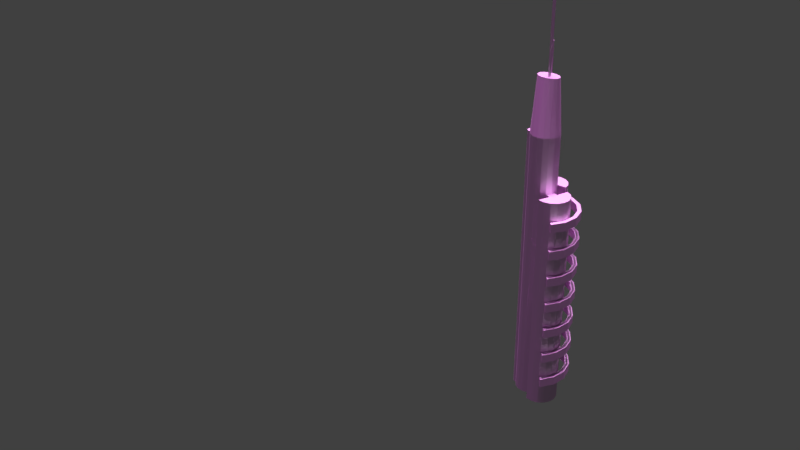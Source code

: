 # Source: towerA.blend  (saved by Blender 2.77.0; exported with 4.5.12 LTS)
import bpy
from mathutils import Matrix  # noqa: F401  (used for matrix-valued properties, if any)

bpy.ops.wm.read_factory_settings(use_empty=True)
scene = bpy.context.scene
scene.name = 'Scene'

# ---- collections
col_collection_1 = bpy.data.collections.new('Collection 1'); scene.collection.children.link(col_collection_1)
col_collection_2 = bpy.data.collections.new('Collection 2'); scene.collection.children.link(col_collection_2)
col_collection_2.hide_render = True
col_collection_2.hide_viewport = True

# ---- images (referenced by path relative to the original .blend; pixels are not part of the script)
import os
ASSET_DIR = os.environ.get("B2B_ASSET_DIR", "")  # directory of the original .blend (textures are referenced by path, not embedded)
HERE = os.path.dirname(os.path.abspath(__file__))  # packed textures are extracted next to this script under _unpacked/

def load_image(name, relpath, width, height, colorspace="sRGB"):
    """Load a texture the original file referenced (path relative to the .blend, or extracted next to this script)."""
    p = next((c for c in (os.path.join(HERE, relpath), os.path.join(ASSET_DIR, relpath)) if relpath and os.path.exists(c)), "")
    if p:
        img = bpy.data.images.load(p, check_existing=True)
        img.name = name
    else:  # same state as the original file: an image datablock whose file is absent (Cycles renders it pink)
        img = bpy.data.images.new(name, width, height)
        img.source = "FILE"
        img.filepath = "//" + (relpath or name)
    img.colorspace_settings.name = colorspace
    return img
img_metalic_surface___vertical_normals_jpg = load_image('metalic surface - vertical normals.jpg', 'metalic surface - vertical normals.jpg', 1024, 1024, 'sRGB')
img_material_diffuse_color = load_image('Material Diffuse Color', 'TowerAdiffuse.png', 1024, 1024, 'sRGB')
img_material_001_diffuse_color = load_image('Material.001 Diffuse Color', '', 1024, 1024, 'sRGB')

# ---- materials (node trees are filled in below, after node groups)
mat_material = bpy.data.materials.new('Material')
mat_material.alpha_threshold = 0.0
mat_material.roughness = 0.5
mat_material_001 = bpy.data.materials.new('Material.001')
mat_material_001.alpha_threshold = 0.0
mat_material_001.roughness = 0.5

# ---- material node trees
mat_material.use_nodes = True; mat_material.node_tree.nodes.clear()
_N = mat_material.node_tree.nodes; _L = mat_material.node_tree.links
n0 = _N.new('ShaderNodeOutputMaterial'); n0.name = 'Material Output'; n0.location = (670, 440)
n1 = _N.new('ShaderNodeBsdfDiffuse'); n1.name = 'Diffuse BSDF'; n1.location = (40, 540)
n1.inputs[1].default_value = 0.55
n2 = _N.new('ShaderNodeTexImage'); n2.name = 'Image Texture.001'; n2.location = (-500, 360)
n2.width = 140
n2.image = img_metalic_surface___vertical_normals_jpg
n3 = _N.new('ShaderNodeTexImage'); n3.name = 'Image Texture.002'; n3.location = (140, 860)
n3.width = 140
n3.image = img_metalic_surface___vertical_normals_jpg
n4 = _N.new('ShaderNodeTexImage'); n4.name = 'Image Texture'; n4.location = (-280, 740)
n4.width = 140
n4.image = img_material_diffuse_color
n5 = _N.new('ShaderNodeBsdfAnisotropic'); n5.name = 'Glossy BSDF'; n5.location = (40, 360)
n5.distribution = 'GGX'
n5.inputs[1].default_value = 0.4916
n6 = _N.new('ShaderNodeBump'); n6.name = 'Bump'; n6.location = (-280, 380)
n6.inputs[0].default_value = 0.1
n6.inputs[1].default_value = 0.005
n6.inputs[2].default_value = 1.0
n7 = _N.new('ShaderNodeMixShader'); n7.name = 'Mix Shader'; n7.location = (420, 480)
_L.new(n7.outputs[0], n0.inputs[0])
_L.new(n4.outputs[0], n1.inputs[0])
_L.new(n6.outputs[0], n1.inputs[2])
_L.new(n3.outputs[0], n7.inputs[0])
_L.new(n6.outputs[0], n5.inputs[4])
_L.new(n1.outputs[0], n7.inputs[2])
_L.new(n2.outputs[0], n6.inputs[3])
_L.new(n5.outputs[0], n7.inputs[1])
n0.is_active_output = True
mat_material_001.use_nodes = True; mat_material_001.node_tree.nodes.clear()
_N = mat_material_001.node_tree.nodes; _L = mat_material_001.node_tree.links
n0 = _N.new('ShaderNodeOutputMaterial'); n0.name = 'Material Output'; n0.location = (300, 300)
n1 = _N.new('ShaderNodeBsdfDiffuse'); n1.name = 'Diffuse BSDF'; n1.location = (10, 300)
n2 = _N.new('ShaderNodeTexImage'); n2.name = 'Image Texture'; n2.location = (0, 0)
n2.width = 140
n2.image = img_material_001_diffuse_color
_L.new(n1.outputs[0], n0.inputs[0])
n0.is_active_output = True

# ---- world
world_world = bpy.data.worlds.new('World'); scene.world = world_world
world_world.color = (0.05088, 0.05088, 0.05088)
world_world.use_sun_shadow = False
world_world.sun_shadow_jitter_overblur = 0.0
world_world.cycles.sampling_method = 'MANUAL'

# ---- lights
light_sun_001 = bpy.data.lights.new('Sun.001', 'SUN')
light_sun_001.transmission_factor = 0.0
light_sun_001.angle = 0.1993
light_sun_001.shadow_buffer_clip_start = 0.5
light_sun_001.shadow_soft_size = 0.1
light_sun_001.shadow_cascade_max_distance = 1000.0
light_sun = bpy.data.lights.new('Sun', 'SUN')
light_sun.transmission_factor = 0.0
light_sun.angle = 0.1993
light_sun.energy = 1.0
light_sun.shadow_buffer_clip_start = 0.5
light_sun.shadow_soft_size = 0.1
light_sun.shadow_cascade_max_distance = 1000.0

# ---- meshes
me_cube_002 = bpy.data.meshes.new('Cube.002')
me_cube_002.from_pydata([(-0.4646, 0.5666, 0.38), (-0.4646, 0.5666, 19.88), (-0.08564, 0.6594, 19.88), (-0.08564, 0.6594, 15.92), (-0.3759, 0.5883, 15.92), (-0.3759, 0.5883, 0.38), (-0.7793, 0.3359, 0.38), (-0.7793, 0.3359, 19.88), (-0.3944, 0.1132, 23.76), (-0.4533, 0.4935, 20.51), (-0.4163, 0.5148, 20.4), (-0.3297, 0.4648, 20.99), (-0.3297, 0.3648, 21.82), (-0.4163, 0.3148, 22.05), (-0.4266, 0.3207, 21.98), (0.2241, 0.6117, 0.38), (0.2241, 0.6117, 15.92), (0.3, 0.6, 19.88), (0.3, 0.6, 0.38), (0.2241, 1.037, 15.92), (-0.3759, 1.037, 15.92), (-0.3759, 0.865, 15.92), (-0.3759, 0.865, 0.38), (-0.9817, 0.002328, 0.38), (-0.9817, 0.002328, 19.88), (-0.6461, -0.004893, 23.76), (-0.5029, 0.4461, 20.7), (-0.5029, 0.4648, 20.53), (-0.4956, 0.469, 20.54), (-0.5029, 0.3648, 21.35), (-0.09121, 0.1607, 23.76), (0.2241, 0.865, 0.38), (0.2241, 0.865, 15.92), (0.6336, 0.3976, 19.88), (0.6336, 0.3976, 0.38), (-0.6269, 1.428, 15.92), (-1.306, 0.865, 15.92), (-1.306, 0.865, 0.38), (-1.038, -0.108, 0.38), (-1.038, -0.108, 19.88), (-0.8081, -0.1757, 23.76), (0.2818, -0.8148, 23.76), (0.1381, -0.6852, 23.76), (0.05149, -0.6352, 23.76), (0.05149, -0.5352, 23.76), (0.1381, -0.4852, 23.76), (0.2247, -0.5352, 23.76), (0.2173, 0.1303, 23.76), (-0.8556, -0.3731, 23.76), (-0.7814, -0.5672, 23.76), (-0.5968, -0.7283, 23.76), (-0.3299, -0.8319, 23.76), (-0.02142, -0.8623, 23.76), (1.034, 0.865, 0.38), (1.034, 0.865, 15.92), (0.8643, 0.08293, 19.88), (0.8643, 0.08293, 0.38), (-0.1356, 2.035, 15.92), (-0.6269, 1.328, 15.92), (-0.7135, 1.278, 15.92), (-1.217, 1.313, 15.92), (-1.217, 1.313, 0.38), (-1.151, -0.1359, 0.38), (-1.151, -0.1359, 19.88), (0.0016, -1.339, 19.88), (0.6954, -0.5259, 23.76), (0.7429, -0.3285, 23.76), (0.6687, -0.1344, 23.76), (0.4842, 0.02669, 23.76), (0.2247, -0.6352, 23.76), (0.5335, -0.6967, 23.76), (0.1381, -0.6852, 29.2), (0.05149, -0.6352, 29.2), (0.05149, -0.5352, 29.2), (0.1381, -0.4852, 29.2), (0.2247, -0.5352, 29.2), (-1.011, -0.7075, 19.88), (-0.9483, -0.7623, 19.88), (-0.7176, -1.077, 19.88), (-0.384, -1.279, 19.88), (0.9453, 1.313, 0.38), (0.9453, 1.313, 15.92), (0.957, -0.2961, 19.88), (0.957, -0.2961, 0.38), (0.6917, 1.692, 15.92), (-0.5834, 1.946, 15.92), (-0.6269, 1.428, 17.54), (-0.6269, 1.328, 17.54), (-0.6331, 1.324, 15.92), (-0.963, 1.692, 15.92), (-0.963, 1.692, 0.38), (-1.246, -0.2051, 0.38), (-1.246, -0.2051, 19.88), (0.3806, -1.246, 19.88), (0.6953, -1.015, 19.88), (0.8977, -0.6817, 19.88), (0.2247, -0.6352, 29.2), (0.6917, 1.692, 0.38), (0.8977, -0.6817, 15.92), (0.9442, -0.3794, 15.92), (0.9442, -0.3794, 0.38), (0.3121, 1.946, 15.92), (-0.5834, 1.946, 0.38), (-0.1356, 2.035, 0.38), (-0.7135, 1.478, 15.92), (-0.7135, 1.478, 17.54), (-0.8001, 1.428, 17.54), (-0.8001, 1.328, 17.54), (-0.7135, 1.278, 17.54), (-0.8001, 1.328, 15.92), (-1.306, -0.3051, 0.38), (-1.306, -0.3051, 19.88), (0.0016, -1.339, 0.38), (-0.384, -1.279, 0.38), (0.3806, -1.246, 0.38), (-1.296, -0.5345, 19.88), (-1.011, -0.7075, 0.38), (-0.9483, -0.7623, 0.38), (-0.7176, -1.077, 0.38), (0.3121, 1.946, 0.38), (0.739, -0.9432, 0.38), (0.739, -0.9432, 15.92), (0.6953, -1.015, 0.38), (1.216, -0.4785, 15.92), (1.011, -1.042, 15.92), (1.216, -0.4785, 0.38), (-0.8001, 1.428, 15.92), (-0.7512, 1.456, 15.92), (-1.324, -0.4208, 0.38), (-1.324, -0.4208, 19.88), (-1.127, -0.6897, 19.88), (-1.127, -0.6897, 0.38), (1.011, -1.042, 0.38), (0.7136, -1.86, 0.38), (0.7136, -1.86, 15.92), (1.514, 0.3391, 15.92), (1.514, 0.3391, 0.38), (-1.296, -0.5345, 0.38), (-1.227, -0.6289, 19.88), (-1.227, -0.6289, 0.38), (1.165, -1.929, 0.38), (1.165, -1.929, 15.92), (1.608, -1.821, 15.92), (1.976, -1.551, 15.92), (2.213, -1.161, 15.92), (2.283, -0.7093, 15.92), (2.174, -0.2659, 15.92), (1.904, 0.1022, 15.92), (1.904, 0.1022, 0.38), (1.608, -1.821, 0.38), (1.976, -1.551, 0.38), (2.213, -1.161, 0.38), (2.283, -0.7093, 0.38), (2.174, -0.2659, 0.38), (0.8762, 2.183, 14.0), (0.8762, 2.183, 14.63), (1.772, 1.64, 14.63), (1.772, 1.64, 14.0), (2.391, 0.795, 14.0), (2.64, -0.2226, 14.0), (2.481, -1.258, 14.0), (1.937, -2.154, 14.0), (1.739, -1.972, 14.0), (2.229, -1.166, 14.0), (2.372, -0.2343, 14.0), (2.148, 0.6815, 14.0), (1.59, 1.442, 14.0), (0.7844, 1.931, 14.0), (-0.1474, 2.074, 14.0), (-1.063, 1.85, 14.0), (-1.177, 2.094, 14.0), (-0.1591, 2.343, 14.0), (-0.1591, 2.343, 14.63), (-1.177, 2.094, 14.63), (-1.063, 1.85, 14.63), (-0.1474, 2.074, 14.63), (0.7844, 1.931, 14.63), (1.59, 1.442, 14.63), (2.148, 0.6815, 14.63), (2.372, -0.2343, 14.63), (2.229, -1.166, 14.63), (1.739, -1.972, 14.63), (1.937, -2.154, 14.63), (2.481, -1.258, 14.63), (2.64, -0.2226, 14.63), (2.391, 0.795, 14.63), (0.8762, 2.183, 12.0), (0.8762, 2.183, 12.63), (1.772, 1.64, 12.63), (1.772, 1.64, 12.0), (2.391, 0.795, 12.0), (2.64, -0.2226, 12.0), (2.481, -1.258, 12.0), (1.937, -2.154, 12.0), (1.739, -1.972, 12.0), (2.229, -1.166, 12.0), (2.372, -0.2343, 12.0), (2.148, 0.6815, 12.0), (1.59, 1.442, 12.0), (0.7844, 1.931, 12.0), (-0.1474, 2.074, 12.0), (-1.063, 1.85, 12.0), (-1.177, 2.094, 12.0), (-0.1591, 2.343, 12.0), (-0.1591, 2.343, 12.63), (-1.177, 2.094, 12.63), (-1.063, 1.85, 12.63), (-0.1474, 2.074, 12.63), (0.7844, 1.931, 12.63), (1.59, 1.442, 12.63), (2.148, 0.6815, 12.63), (2.372, -0.2343, 12.63), (2.229, -1.166, 12.63), (1.739, -1.972, 12.63), (1.937, -2.154, 12.63), (2.481, -1.258, 12.63), (2.64, -0.2226, 12.63), (2.391, 0.795, 12.63), (0.8762, 2.183, 10.0), (0.8762, 2.183, 10.63), (1.772, 1.64, 10.63), (1.772, 1.64, 10.0), (2.391, 0.795, 10.0), (2.64, -0.2226, 10.0), (2.481, -1.258, 10.0), (1.937, -2.154, 10.0), (1.739, -1.972, 10.0), (2.229, -1.166, 10.0), (2.372, -0.2343, 10.0), (2.148, 0.6815, 10.0), (1.59, 1.442, 10.0), (0.7844, 1.931, 10.0), (-0.1474, 2.074, 10.0), (-1.063, 1.85, 10.0), (-1.177, 2.094, 10.0), (-0.1591, 2.343, 10.0), (-0.1591, 2.343, 10.63), (-1.177, 2.094, 10.63), (-1.063, 1.85, 10.63), (-0.1474, 2.074, 10.63), (0.7844, 1.931, 10.63), (1.59, 1.442, 10.63), (2.148, 0.6815, 10.63), (2.372, -0.2343, 10.63), (2.229, -1.166, 10.63), (1.739, -1.972, 10.63), (1.937, -2.154, 10.63), (2.481, -1.258, 10.63), (2.64, -0.2226, 10.63), (2.391, 0.795, 10.63), (0.8762, 2.183, 8.0), (0.8762, 2.183, 8.634), (1.772, 1.64, 8.634), (1.772, 1.64, 8.0), (2.391, 0.795, 8.0), (2.64, -0.2226, 8.0), (2.481, -1.258, 8.0), (1.937, -2.154, 8.0), (1.739, -1.972, 8.0), (2.229, -1.166, 8.0), (2.372, -0.2343, 8.0), (2.148, 0.6815, 8.0), (1.59, 1.442, 8.0), (0.7844, 1.931, 8.0), (-0.1474, 2.074, 8.0), (-1.063, 1.85, 8.0), (-1.177, 2.094, 8.0), (-0.1591, 2.343, 8.0), (-0.1591, 2.343, 8.634), (-1.177, 2.094, 8.634), (-1.063, 1.85, 8.634), (-0.1474, 2.074, 8.634), (0.7844, 1.931, 8.634), (1.59, 1.442, 8.634), (2.148, 0.6815, 8.634), (2.372, -0.2343, 8.634), (2.229, -1.166, 8.634), (1.739, -1.972, 8.634), (1.937, -2.154, 8.634), (2.481, -1.258, 8.634), (2.64, -0.2226, 8.634), (2.391, 0.795, 8.634), (0.8762, 2.183, 6.0), (0.8762, 2.183, 6.634), (1.772, 1.64, 6.634), (1.772, 1.64, 6.0), (2.391, 0.795, 6.0), (2.64, -0.2226, 6.0), (2.481, -1.258, 6.0), (1.937, -2.154, 6.0), (1.739, -1.972, 6.0), (2.229, -1.166, 6.0), (2.372, -0.2343, 6.0), (2.148, 0.6815, 6.0), (1.59, 1.442, 6.0), (0.7844, 1.931, 6.0), (-0.1474, 2.074, 6.0), (-1.063, 1.85, 6.0), (-1.177, 2.094, 6.0), (-0.1591, 2.343, 6.0), (-0.1591, 2.343, 6.634), (-1.177, 2.094, 6.634), (-1.063, 1.85, 6.634), (-0.1474, 2.074, 6.634), (0.7844, 1.931, 6.634), (1.59, 1.442, 6.634), (2.148, 0.6815, 6.634), (2.372, -0.2343, 6.634), (2.229, -1.166, 6.634), (1.739, -1.972, 6.634), (1.937, -2.154, 6.634), (2.481, -1.258, 6.634), (2.64, -0.2226, 6.634), (2.391, 0.795, 6.634), (0.8762, 2.183, 4.0), (0.8762, 2.183, 4.634), (1.772, 1.64, 4.634), (1.772, 1.64, 4.0), (2.391, 0.795, 4.0), (2.64, -0.2226, 4.0), (2.481, -1.258, 4.0), (1.937, -2.154, 4.0), (1.739, -1.972, 4.0), (2.229, -1.166, 4.0), (2.372, -0.2343, 4.0), (2.148, 0.6815, 4.0), (1.59, 1.442, 4.0), (0.7844, 1.931, 4.0), (-0.1474, 2.074, 4.0), (-1.063, 1.85, 4.0), (-1.177, 2.094, 4.0), (-0.1591, 2.343, 4.0), (-0.1591, 2.343, 4.634), (-1.177, 2.094, 4.634), (-1.063, 1.85, 4.634), (-0.1474, 2.074, 4.634), (0.7844, 1.931, 4.634), (1.59, 1.442, 4.634), (2.148, 0.6815, 4.634), (2.372, -0.2343, 4.634), (2.229, -1.166, 4.634), (1.739, -1.972, 4.634), (1.937, -2.154, 4.634), (2.481, -1.258, 4.634), (2.64, -0.2226, 4.634), (2.391, 0.795, 4.634), (0.8762, 2.183, 2.0), (0.8762, 2.183, 2.634), (1.772, 1.64, 2.634), (1.772, 1.64, 2.0), (2.391, 0.795, 2.0), (2.64, -0.2226, 2.0), (2.481, -1.258, 2.0), (1.937, -2.154, 2.0), (1.739, -1.972, 2.0), (2.229, -1.166, 2.0), (2.372, -0.2343, 2.0), (2.148, 0.6815, 2.0), (1.59, 1.442, 2.0), (0.7844, 1.931, 2.0), (-0.1474, 2.074, 2.0), (-1.063, 1.85, 2.0), (-1.177, 2.094, 2.0), (-0.1591, 2.343, 2.0), (-0.1591, 2.343, 2.634), (-1.177, 2.094, 2.634), (-1.063, 1.85, 2.634), (-0.1474, 2.074, 2.634), (0.7844, 1.931, 2.634), (1.59, 1.442, 2.634), (2.148, 0.6815, 2.634), (2.372, -0.2343, 2.634), (2.229, -1.166, 2.634), (1.739, -1.972, 2.634), (1.937, -2.154, 2.634), (2.481, -1.258, 2.634), (2.64, -0.2226, 2.634), (2.391, 0.795, 2.634), (-0.4163, 0.5148, 25.79), (-0.3297, 0.4648, 25.79), (-0.5029, 0.4648, 25.79), (-0.5029, 0.3648, 25.79), (-0.4163, 0.3148, 25.79), (-0.3297, 0.3648, 25.79)], [], [(0, 1, 2, 3, 4, 5), (6, 7, 1, 0), (14, 8, 30, 2, 1, 9, 10, 11, 12, 13), (15, 16, 3, 2, 17, 18), (16, 19, 20, 4, 3), (5, 4, 21, 22), (23, 24, 7, 6), (25, 26, 27, 28, 1, 7), (25, 8, 14, 29, 26), (9, 1, 28), (31, 32, 16, 15), (18, 17, 33, 34), (20, 19, 32, 54, 81, 84, 101, 57, 85, 89, 127, 104, 35, 58, 88), (22, 21, 36, 37), (23, 38, 39, 24), (24, 40, 25, 7), (41, 42, 43, 44, 45, 46, 47, 30, 8, 25, 40, 48, 49, 50, 51, 52), (53, 54, 32, 31), (47, 17, 2, 30), (17, 47, 68, 33), (34, 33, 55, 56), (88, 59, 109, 126, 127, 89, 60, 36, 21, 20), (37, 36, 60, 61), (62, 63, 39, 38), (24, 39, 48, 40), (52, 64, 93, 41), (65, 66, 67, 68, 47, 46, 69, 42, 41, 70), (42, 71, 72, 43), (43, 72, 73, 44), (44, 73, 74, 45), (45, 74, 75, 46), (48, 76, 77, 49), (49, 77, 78, 50), (50, 78, 79, 51), (51, 79, 64, 52), (80, 81, 54, 53), (33, 68, 67, 55), (56, 55, 82, 83), (35, 86, 87, 58), (61, 60, 89, 90), (91, 92, 63, 62), (63, 92, 111, 129, 115, 138, 130, 76, 39), (70, 94, 95, 65), (65, 95, 82, 66), (46, 75, 96, 69), (69, 96, 71, 42), (41, 93, 94, 70), (75, 74, 73, 72, 71, 96), (76, 48, 39), (97, 84, 81, 80), (55, 67, 66, 82), (83, 82, 95, 98, 99, 100), (102, 85, 57, 103), (104, 105, 86, 35), (86, 105, 106, 107, 108, 87), (87, 108, 59, 88, 58), (90, 89, 85, 102), (110, 111, 92, 91), (112, 64, 79, 113), (114, 93, 64, 112), (116, 117, 77, 76), (118, 78, 77, 117), (113, 79, 78, 118), (119, 101, 84, 97), (120, 121, 98, 95, 94, 122), (123, 99, 98, 121, 124), (100, 99, 123, 125), (103, 57, 101, 119), (126, 106, 105, 104, 127), (109, 107, 106, 126), (59, 108, 107, 109), (128, 129, 111, 110), (122, 94, 93, 114), (116, 76, 130, 131), (132, 124, 121, 120), (133, 134, 135, 136, 125, 123, 124, 132), (137, 115, 129, 128), (131, 130, 138, 139), (140, 141, 134, 133), (134, 141, 142, 143, 144, 145, 146, 147, 135), (136, 135, 147, 148), (139, 138, 115, 137), (149, 142, 141, 140), (150, 143, 142, 149), (151, 144, 143, 150), (152, 145, 144, 151), (153, 146, 145, 152), (148, 147, 146, 153), (10, 378, 379, 11), (27, 380, 378, 10, 9, 28), (379, 378, 380, 381, 382, 383), (11, 379, 383, 12), (29, 381, 380, 27, 26), (13, 382, 381, 29, 14), (12, 383, 382, 13), (154, 155, 156, 157), (157, 158, 159, 160, 161, 162, 163, 164, 165, 166, 167, 168, 169, 170, 171, 154), (171, 172, 155, 154), (155, 172, 173, 174, 175, 176, 177, 178, 179, 180, 181, 182, 183, 184, 185, 156), (157, 156, 185, 158), (158, 185, 184, 159), (159, 184, 183, 160), (160, 183, 182, 161), (161, 182, 181, 162), (163, 162, 181, 180), (164, 163, 180, 179), (165, 164, 179, 178), (166, 165, 178, 177), (167, 166, 177, 176), (168, 167, 176, 175), (169, 168, 175, 174), (173, 170, 169, 174), (170, 173, 172, 171), (186, 187, 188, 189), (189, 190, 191, 192, 193, 194, 195, 196, 197, 198, 199, 200, 201, 202, 203, 186), (203, 204, 187, 186), (187, 204, 205, 206, 207, 208, 209, 210, 211, 212, 213, 214, 215, 216, 217, 188), (189, 188, 217, 190), (190, 217, 216, 191), (191, 216, 215, 192), (192, 215, 214, 193), (193, 214, 213, 194), (195, 194, 213, 212), (196, 195, 212, 211), (197, 196, 211, 210), (198, 197, 210, 209), (199, 198, 209, 208), (200, 199, 208, 207), (201, 200, 207, 206), (205, 202, 201, 206), (202, 205, 204, 203), (218, 219, 220, 221), (221, 222, 223, 224, 225, 226, 227, 228, 229, 230, 231, 232, 233, 234, 235, 218), (235, 236, 219, 218), (219, 236, 237, 238, 239, 240, 241, 242, 243, 244, 245, 246, 247, 248, 249, 220), (221, 220, 249, 222), (222, 249, 248, 223), (223, 248, 247, 224), (224, 247, 246, 225), (225, 246, 245, 226), (227, 226, 245, 244), (228, 227, 244, 243), (229, 228, 243, 242), (230, 229, 242, 241), (231, 230, 241, 240), (232, 231, 240, 239), (233, 232, 239, 238), (237, 234, 233, 238), (234, 237, 236, 235), (250, 251, 252, 253), (253, 254, 255, 256, 257, 258, 259, 260, 261, 262, 263, 264, 265, 266, 267, 250), (267, 268, 251, 250), (251, 268, 269, 270, 271, 272, 273, 274, 275, 276, 277, 278, 279, 280, 281, 252), (253, 252, 281, 254), (254, 281, 280, 255), (255, 280, 279, 256), (256, 279, 278, 257), (257, 278, 277, 258), (259, 258, 277, 276), (260, 259, 276, 275), (261, 260, 275, 274), (262, 261, 274, 273), (263, 262, 273, 272), (264, 263, 272, 271), (265, 264, 271, 270), (269, 266, 265, 270), (266, 269, 268, 267), (282, 283, 284, 285), (285, 286, 287, 288, 289, 290, 291, 292, 293, 294, 295, 296, 297, 298, 299, 282), (299, 300, 283, 282), (283, 300, 301, 302, 303, 304, 305, 306, 307, 308, 309, 310, 311, 312, 313, 284), (285, 284, 313, 286), (286, 313, 312, 287), (287, 312, 311, 288), (288, 311, 310, 289), (289, 310, 309, 290), (291, 290, 309, 308), (292, 291, 308, 307), (293, 292, 307, 306), (294, 293, 306, 305), (295, 294, 305, 304), (296, 295, 304, 303), (297, 296, 303, 302), (301, 298, 297, 302), (298, 301, 300, 299), (314, 315, 316, 317), (317, 318, 319, 320, 321, 322, 323, 324, 325, 326, 327, 328, 329, 330, 331, 314), (331, 332, 315, 314), (315, 332, 333, 334, 335, 336, 337, 338, 339, 340, 341, 342, 343, 344, 345, 316), (317, 316, 345, 318), (318, 345, 344, 319), (319, 344, 343, 320), (320, 343, 342, 321), (321, 342, 341, 322), (323, 322, 341, 340), (324, 323, 340, 339), (325, 324, 339, 338), (326, 325, 338, 337), (327, 326, 337, 336), (328, 327, 336, 335), (329, 328, 335, 334), (333, 330, 329, 334), (330, 333, 332, 331), (346, 347, 348, 349), (349, 350, 351, 352, 353, 354, 355, 356, 357, 358, 359, 360, 361, 362, 363, 346), (363, 364, 347, 346), (347, 364, 365, 366, 367, 368, 369, 370, 371, 372, 373, 374, 375, 376, 377, 348), (349, 348, 377, 350), (350, 377, 376, 351), (351, 376, 375, 352), (352, 375, 374, 353), (353, 374, 373, 354), (355, 354, 373, 372), (356, 355, 372, 371), (357, 356, 371, 370), (358, 357, 370, 369), (359, 358, 369, 368), (360, 359, 368, 367), (361, 360, 367, 366), (365, 362, 361, 366), (362, 365, 364, 363)])
_uv = me_cube_002.uv_layers.new(name='UVMap')
_uv.uv.foreach_set('vector', [0.2697, 0.0001595, 0.2673, 0.7675, 0.253, 0.7674, 0.2535, 0.6115, 0.2645, 0.6116, 0.2663, 0.0001342, 0.1243, 0.9998, 0.1388, 0.2326, 0.1515, 0.2328, 0.1371, 1.0, 0.2637, 0.8503, 0.2606, 0.9203, 0.2489, 0.9202, 0.253, 0.7674, 0.2673, 0.7675, 0.2663, 0.7921, 0.265, 0.7881, 0.2611, 0.8112, 0.2602, 0.8437, 0.2632, 0.8531, 0.2427, 1.014e-05, 0.2409, 0.6115, 0.2535, 0.6115, 0.253, 0.7674, 0.2373, 0.7673, 0.2396, 0.0, 0.3834, 0.6714, 0.3662, 0.672, 0.3653, 0.6484, 0.3834, 0.6478, 0.381, 0.6593, 0.9856, 2.138e-05, 0.9856, 0.6115, 0.9749, 0.6115, 0.9749, 0.0, 0.109, 0.9996, 0.1235, 0.2324, 0.1388, 0.2326, 0.1243, 0.9998, 0.1302, 0.07972, 0.147, 0.2005, 0.1476, 0.2071, 0.1479, 0.2067, 0.1515, 0.2328, 0.1388, 0.2326, 0.2697, 0.9204, 0.2606, 0.9203, 0.2637, 0.8503, 0.2671, 0.8253, 0.2678, 0.7997, 0.2663, 0.7921, 0.2673, 0.7675, 0.2677, 0.7936, 0.9957, 7.096e-06, 0.9957, 0.6115, 0.9856, 0.6115, 0.9856, 0.0, 0.2396, 0.0, 0.2373, 0.7673, 0.2225, 0.7673, 0.2248, 1.276e-05, 0.3653, 0.6484, 0.3662, 0.672, 0.3732, 0.6718, 0.3745, 0.7036, 0.3562, 0.7008, 0.3405, 0.6914, 0.3297, 0.6769, 0.3254, 0.6594, 0.3283, 0.6417, 0.3379, 0.6264, 0.3478, 0.6343, 0.347, 0.6358, 0.3491, 0.6392, 0.3532, 0.639, 0.3533, 0.6388, 0.4936, 0.6115, 0.4936, 0.0, 0.5304, 6.511e-05, 0.5304, 0.6116, 0.109, 0.9996, 0.1041, 0.9995, 0.1185, 0.2323, 0.1235, 0.2324, 0.1235, 0.2324, 0.1216, 0.07959, 0.1302, 0.07972, 0.1388, 0.2326, 0.3285, 0.8674, 0.3331, 0.8736, 0.3348, 0.8771, 0.3388, 0.8775, 0.3412, 0.8743, 0.3395, 0.8708, 0.3662, 0.8736, 0.3662, 0.8858, 0.3631, 0.8975, 0.3574, 0.9069, 0.3499, 0.9126, 0.3417, 0.9137, 0.3342, 0.91, 0.3285, 0.9022, 0.3254, 0.8913, 0.3254, 0.8791, 0.5656, 0.6115, 0.5656, 0.0, 0.5977, 5.685e-05, 0.5977, 0.6115, 0.2365, 0.9202, 0.2373, 0.7673, 0.253, 0.7674, 0.2489, 0.9202, 0.2373, 0.7673, 0.2365, 0.9202, 0.2251, 0.9202, 0.2225, 0.7673, 0.2248, 1.276e-05, 0.2225, 0.7673, 0.2109, 0.7674, 0.2132, 8.786e-05, 0.3533, 0.6388, 0.3551, 0.6355, 0.3529, 0.6322, 0.3489, 0.6324, 0.3478, 0.6343, 0.3379, 0.6264, 0.3528, 0.6158, 0.3708, 0.6116, 0.3722, 0.6482, 0.3653, 0.6484, 0.4431, 0.6116, 0.4431, 9.149e-05, 0.4614, 0.0001045, 0.4614, 0.6116, 0.9957, 0.7673, 0.9957, 0.0, 1.0, 2.012e-05, 1.0, 0.7673, 0.1235, 0.2324, 0.1185, 0.2323, 0.1135, 0.07944, 0.1216, 0.07959, 0.192, 0.9202, 0.1966, 0.7673, 0.2109, 0.7674, 0.2036, 0.9202, 0.3417, 0.8524, 0.3499, 0.8513, 0.3574, 0.8549, 0.3631, 0.8628, 0.3662, 0.8736, 0.3395, 0.8708, 0.3355, 0.8704, 0.3331, 0.8736, 0.3285, 0.8674, 0.3342, 0.858, 0.6016, 0.6116, 0.6016, 0.8257, 0.5977, 0.8257, 0.5977, 0.6116, 0.6495, 0.9179, 0.6495, 0.7038, 0.6534, 0.7038, 0.6534, 0.9179, 0.09421, 0.6116, 0.09421, 0.8257, 0.09116, 0.8256, 0.09116, 0.6115, 0.09116, 0.6115, 0.09116, 0.8256, 0.08734, 0.8256, 0.08734, 0.6115, 0.1135, 0.07944, 0.0958, 0.2318, 0.09446, 0.2319, 0.1069, 0.07929, 0.1596, 0.9202, 0.1545, 0.7674, 0.1661, 0.7674, 0.1681, 0.9202, 0.1681, 0.9202, 0.1661, 0.7674, 0.1808, 0.7673, 0.1795, 0.9202, 0.1795, 0.9202, 0.1808, 0.7673, 0.1966, 0.7673, 0.192, 0.9202, 0.6152, 3.223e-05, 0.6152, 0.6115, 0.5977, 0.6115, 0.5977, 0.0, 0.2225, 0.7673, 0.2251, 0.9202, 0.2165, 0.9202, 0.2109, 0.7674, 0.3254, 3.112e-05, 0.3254, 0.7674, 0.3107, 0.7673, 0.3107, 0.0, 0.3874, 0.6116, 0.3874, 0.6754, 0.3834, 0.6754, 0.3834, 0.6116, 0.4614, 0.6116, 0.4614, 0.0001045, 0.4791, 7.235e-05, 0.4791, 0.6116, 0.9258, 6.986e-06, 0.9258, 0.7673, 0.922, 0.7674, 0.922, 2.452e-05, 0.3981, 0.6981, 0.3941, 0.6955, 0.3915, 0.6917, 0.3906, 0.6872, 0.3915, 0.6827, 0.3941, 0.6789, 0.3981, 0.6763, 0.4027, 0.6754, 0.4027, 0.699, 0.2925, 0.9201, 0.2805, 0.7674, 0.2949, 0.7673, 0.3001, 0.9201, 0.3001, 0.9201, 0.2949, 0.7673, 0.3107, 0.7673, 0.3083, 0.9201, 0.6495, 0.7038, 0.6495, 0.9179, 0.6455, 0.9179, 0.6455, 0.7038, 0.6046, 0.6116, 0.6046, 0.8257, 0.6016, 0.8257, 0.6016, 0.6116, 0.5043, 0.6116, 0.5043, 0.7645, 0.4936, 0.7649, 0.4952, 0.6119, 0.3869, 0.6754, 0.3904, 0.6774, 0.3904, 0.6813, 0.3869, 0.6833, 0.3834, 0.6813, 0.3834, 0.6774, 0.0958, 0.2318, 0.1135, 0.07944, 0.1185, 0.2323, 0.6292, 9.895e-05, 0.6292, 0.6116, 0.6152, 0.6115, 0.6152, 3.223e-05, 0.3254, 0.7674, 0.3157, 0.9201, 0.3083, 0.9201, 0.3107, 0.7673, 0.3107, 0.0, 0.3107, 0.7673, 0.2949, 0.7673, 0.2949, 0.6115, 0.3073, 0.6115, 0.3073, 4.984e-07, 0.3906, 0.6115, 0.3906, 2.139e-06, 0.4076, 7.292e-05, 0.4076, 0.6116, 0.3944, 0.6116, 0.3944, 0.6754, 0.3906, 0.6754, 0.3906, 0.6116, 0.3904, 0.6932, 0.3904, 0.6971, 0.3869, 0.6991, 0.3834, 0.6971, 0.3834, 0.6932, 0.3869, 0.6912, 0.4043, 0.6754, 0.4013, 0.6754, 0.4013, 0.6116, 0.4041, 0.6116, 0.4043, 0.6116, 0.4791, 0.6116, 0.4791, 7.235e-05, 0.4936, 0.0, 0.4936, 0.6115, 0.9304, 0.0, 0.9304, 0.7673, 0.9258, 0.7673, 0.9258, 6.986e-06, 0.1966, 5.738e-06, 0.1966, 0.7673, 0.1808, 0.7673, 0.1808, 0.0, 0.2109, 6.562e-05, 0.2109, 0.7674, 0.1966, 0.7673, 0.1966, 5.738e-06, 0.1515, 0.0001613, 0.1545, 0.000146, 0.1545, 0.7674, 0.1515, 0.7675, 0.1661, 4.926e-05, 0.1661, 0.7674, 0.1545, 0.7674, 0.1545, 0.000146, 0.1808, 0.0, 0.1808, 0.7673, 0.1661, 0.7674, 0.1661, 4.926e-05, 0.4261, 0.6116, 0.4261, 7.217e-05, 0.4431, 0.0, 0.4431, 0.6115, 0.2836, 3.008e-05, 0.2836, 0.6115, 0.2949, 0.6115, 0.2949, 0.7673, 0.2805, 0.7674, 0.2805, 3.773e-05, 0.09421, 0.8493, 0.0825, 0.8493, 0.08491, 0.8375, 0.0825, 0.8257, 0.09421, 0.8257, 0.9749, 0.0, 0.9749, 0.6115, 0.9633, 0.6115, 0.9633, 1.85e-05, 0.4076, 0.6116, 0.4076, 7.292e-05, 0.4261, 7.217e-05, 0.4261, 0.6116, 0.3974, 0.6116, 0.3974, 0.6754, 0.3944, 0.6754, 0.3944, 0.6116, 0.3957, 0.6116, 0.6572, 0.7038, 0.6572, 0.7676, 0.6534, 0.7676, 0.6534, 0.7038, 0.4013, 0.6116, 0.4013, 0.6754, 0.3974, 0.6754, 0.3974, 0.6116, 0.9351, 4.623e-06, 0.9351, 0.7673, 0.9304, 0.7673, 0.9304, 0.0, 0.2805, 3.773e-05, 0.2805, 0.7674, 0.2697, 0.7674, 0.2697, 0.0001008, 0.9518, 1.723e-06, 0.9518, 0.7674, 0.9471, 0.7673, 0.9471, 0.0, 0.9633, 0.0, 0.9633, 0.6115, 0.9518, 0.6115, 0.9518, 1.647e-05, 5.779e-08, 0.6115, 0.0, 2.402e-05, 0.09446, 0.0, 0.09446, 0.6115, 0.05934, 0.6115, 0.05934, 8.932e-06, 0.03512, 1.516e-05, 0.03512, 0.6115, 0.9391, 2.016e-05, 0.9391, 0.7673, 0.9351, 0.7673, 0.9351, 4.623e-06, 0.9471, 0.0, 0.9471, 0.7673, 0.9426, 0.7673, 0.9426, 1.478e-05, 0.5472, 0.6116, 0.5472, 7.003e-05, 0.5656, 7.667e-05, 0.5656, 0.6116, 0.66, 0.7038, 0.6419, 0.7002, 0.6266, 0.6903, 0.6163, 0.6753, 0.6127, 0.6577, 0.6163, 0.6401, 0.6266, 0.6252, 0.6419, 0.6152, 0.66, 0.6117, 0.66, 0.0, 0.66, 0.6115, 0.6427, 0.6115, 0.6427, 6.459e-05, 0.9426, 1.478e-05, 0.9426, 0.7673, 0.9391, 0.7674, 0.9391, 4.381e-05, 0.5304, 0.6115, 0.5304, 0.0, 0.5472, 7.003e-05, 0.5472, 0.6116, 0.3779, 0.6116, 0.3779, 7.389e-05, 0.3906, 0.0, 0.3906, 0.6115, 0.361, 0.6116, 0.361, 0.0001152, 0.3779, 7.389e-05, 0.3779, 0.6116, 0.3426, 0.6116, 0.3426, 0.000118, 0.361, 0.0001152, 0.361, 0.6116, 0.3254, 0.6116, 0.3254, 8.155e-05, 0.3426, 0.000118, 0.3426, 0.6116, 0.6427, 6.459e-05, 0.6427, 0.6115, 0.6292, 0.6117, 0.6292, 0.0001913, 0.6084, 0.6116, 0.6084, 0.8236, 0.6046, 0.8237, 0.6046, 0.6347, 0.6115, 0.6167, 0.6115, 0.8237, 0.6084, 0.8236, 0.6084, 0.6116, 0.6097, 0.6156, 0.6112, 0.6171, 0.3904, 0.6853, 0.3904, 0.6892, 0.3869, 0.6912, 0.3834, 0.6892, 0.3834, 0.6853, 0.3869, 0.6833, 0.5083, 0.6116, 0.5083, 0.8005, 0.5043, 0.8005, 0.5043, 0.644, 0.1444, 0.1749, 0.1477, 0.0, 0.1515, 7.656e-05, 0.1476, 0.2071, 0.147, 0.2005, 0.6417, 0.8509, 0.6417, 0.7038, 0.6455, 0.7038, 0.6455, 0.8787, 0.6422, 0.8537, 0.6387, 0.8603, 0.6387, 0.7038, 0.6417, 0.7038, 0.6417, 0.8509, 0.3772, 0.7823, 0.4028, 0.7823, 0.4029, 0.821, 0.3773, 0.8209, 0.7473, 0.3315, 0.7473, 0.2902, 0.7635, 0.2522, 0.7935, 0.223, 0.8326, 0.2072, 0.8347, 0.2176, 0.7995, 0.2318, 0.7726, 0.258, 0.758, 0.2923, 0.758, 0.3294, 0.7726, 0.3637, 0.7995, 0.3899, 0.8347, 0.4041, 0.8326, 0.4145, 0.7935, 0.3987, 0.7635, 0.3696, 0.3773, 0.7411, 0.4029, 0.7411, 0.4028, 0.7823, 0.3772, 0.7823, 0.7635, 0.2522, 0.7935, 0.223, 0.8326, 0.2072, 0.8347, 0.2176, 0.7995, 0.2318, 0.7726, 0.258, 0.758, 0.2923, 0.758, 0.3294, 0.7726, 0.3637, 0.7995, 0.3899, 0.8347, 0.4041, 0.8326, 0.4145, 0.7935, 0.3987, 0.7635, 0.3696, 0.7473, 0.3315, 0.7473, 0.2902, 0.3773, 0.8209, 0.4029, 0.821, 0.4032, 0.8513, 0.3776, 0.8512, 0.4577, 0.8188, 0.4833, 0.8188, 0.4832, 0.8573, 0.4576, 0.8573, 0.4576, 0.8573, 0.4832, 0.8573, 0.4832, 0.8985, 0.4576, 0.8985, 0.4576, 0.8985, 0.4832, 0.8985, 0.4833, 0.9362, 0.4577, 0.9362, 0.5967, 0.8188, 0.5967, 0.8438, 0.5875, 0.8438, 0.5875, 0.8189, 0.7113, 0.8973, 0.7114, 0.9333, 0.6858, 0.9334, 0.6857, 0.8973, 0.7113, 0.8606, 0.7113, 0.8973, 0.6857, 0.8973, 0.6857, 0.8606, 0.7114, 0.829, 0.7113, 0.8606, 0.6857, 0.8606, 0.6858, 0.829, 0.9639, 0.8749, 0.9641, 0.9022, 0.9385, 0.9022, 0.9383, 0.8749, 0.9639, 0.8401, 0.9639, 0.8749, 0.9383, 0.8749, 0.9383, 0.8401, 0.9639, 0.8031, 0.9639, 0.8401, 0.9383, 0.8401, 0.9383, 0.803, 0.9641, 0.7694, 0.9639, 0.8031, 0.9383, 0.803, 0.9385, 0.7693, 0.3822, 0.8762, 0.3822, 0.8513, 0.3902, 0.8513, 0.3902, 0.8762, 0.3776, 0.7036, 0.4032, 0.7037, 0.4029, 0.7411, 0.3773, 0.7411, 0.6127, 0.7824, 0.6383, 0.7824, 0.6384, 0.8211, 0.6128, 0.8211, 0.75, 0.3315, 0.75, 0.2903, 0.7662, 0.2522, 0.7961, 0.2231, 0.8352, 0.2073, 0.8373, 0.2176, 0.8021, 0.2318, 0.7752, 0.2581, 0.7606, 0.2924, 0.7606, 0.3295, 0.7752, 0.3637, 0.8021, 0.39, 0.8373, 0.4042, 0.8352, 0.4145, 0.7961, 0.3987, 0.7662, 0.3696, 0.6128, 0.7412, 0.6384, 0.7412, 0.6383, 0.7824, 0.6127, 0.7824, 0.7635, 0.2522, 0.7935, 0.223, 0.8326, 0.2072, 0.8347, 0.2176, 0.7995, 0.2318, 0.7726, 0.258, 0.758, 0.2923, 0.758, 0.3294, 0.7726, 0.3637, 0.7995, 0.3899, 0.8347, 0.4041, 0.8326, 0.4145, 0.7935, 0.3987, 0.7635, 0.3696, 0.7473, 0.3315, 0.7473, 0.2902, 0.6128, 0.8211, 0.6384, 0.8211, 0.6387, 0.8514, 0.6131, 0.8513, 0.5362, 0.8188, 0.5618, 0.8188, 0.5617, 0.8573, 0.5361, 0.8573, 0.5361, 0.8573, 0.5617, 0.8573, 0.5617, 0.8985, 0.5361, 0.8985, 0.5361, 0.8985, 0.5617, 0.8985, 0.5618, 0.9362, 0.5362, 0.9362, 0.8327, 0.829, 0.8327, 0.8539, 0.8234, 0.8539, 0.8234, 0.829, 0.7884, 0.8973, 0.7885, 0.9333, 0.7629, 0.9334, 0.7628, 0.8973, 0.7884, 0.8606, 0.7884, 0.8973, 0.7628, 0.8973, 0.7628, 0.8606, 0.7885, 0.829, 0.7884, 0.8606, 0.7628, 0.8606, 0.7629, 0.829, 0.02567, 0.9244, 0.02587, 0.9516, 0.000269, 0.9516, 6.993e-05, 0.9243, 0.0256, 0.8895, 0.02567, 0.9244, 6.993e-05, 0.9243, 0.0, 0.8895, 0.02567, 0.8525, 0.0256, 0.8895, 0.0, 0.8895, 6.993e-05, 0.8524, 0.02587, 0.8188, 0.02567, 0.8525, 6.993e-05, 0.8524, 0.000269, 0.8188, 0.5977, 0.8756, 0.5977, 0.8507, 0.6057, 0.8508, 0.6057, 0.8757, 0.6131, 0.7038, 0.6387, 0.7038, 0.6384, 0.7412, 0.6128, 0.7412, 0.8865, 0.7003, 0.9121, 0.7004, 0.9122, 0.7391, 0.8866, 0.739, 0.7473, 0.3315, 0.7473, 0.2902, 0.7635, 0.2522, 0.7935, 0.223, 0.8326, 0.2072, 0.8347, 0.2176, 0.7995, 0.2318, 0.7726, 0.258, 0.758, 0.2923, 0.758, 0.3294, 0.7726, 0.3637, 0.7995, 0.3899, 0.8347, 0.4041, 0.8326, 0.4145, 0.7935, 0.3987, 0.7635, 0.3696, 0.8866, 0.6591, 0.9122, 0.6592, 0.9121, 0.7004, 0.8865, 0.7003, 0.7662, 0.2522, 0.7961, 0.2231, 0.8352, 0.2073, 0.8373, 0.2176, 0.8021, 0.2318, 0.7752, 0.2581, 0.7606, 0.2924, 0.7606, 0.3295, 0.7752, 0.3637, 0.8021, 0.39, 0.8373, 0.4042, 0.8352, 0.4145, 0.7961, 0.3987, 0.7662, 0.3696, 0.75, 0.3315, 0.75, 0.2903, 0.8866, 0.739, 0.9122, 0.7391, 0.9125, 0.7693, 0.8869, 0.7693, 0.5619, 0.8188, 0.5875, 0.8188, 0.5874, 0.8573, 0.5618, 0.8573, 0.5618, 0.8573, 0.5874, 0.8573, 0.5874, 0.8985, 0.5618, 0.8985, 0.5618, 0.8985, 0.5874, 0.8985, 0.5875, 0.9362, 0.5619, 0.9362, 0.5028, 0.7899, 0.5028, 0.8148, 0.4936, 0.8149, 0.4936, 0.79, 0.8141, 0.8973, 0.8142, 0.9333, 0.7886, 0.9334, 0.7885, 0.8973, 0.8141, 0.8606, 0.8141, 0.8973, 0.7885, 0.8973, 0.7885, 0.8606, 0.8142, 0.829, 0.8141, 0.8606, 0.7885, 0.8606, 0.7886, 0.829, 0.05153, 0.9244, 0.05173, 0.9516, 0.02613, 0.9516, 0.02594, 0.9243, 0.05146, 0.8895, 0.05153, 0.9244, 0.02594, 0.9243, 0.02587, 0.8895, 0.05153, 0.8525, 0.05146, 0.8895, 0.02587, 0.8895, 0.02594, 0.8524, 0.05173, 0.8188, 0.05153, 0.8525, 0.02594, 0.8524, 0.02613, 0.8188, 0.3662, 0.8762, 0.3662, 0.8513, 0.3742, 0.8513, 0.3742, 0.8762, 0.8869, 0.6217, 0.9125, 0.6218, 0.9122, 0.6592, 0.8866, 0.6591, 0.8347, 0.7003, 0.8603, 0.7004, 0.8604, 0.7391, 0.8348, 0.739, 0.7473, 0.3315, 0.7473, 0.2902, 0.7635, 0.2522, 0.7935, 0.223, 0.8326, 0.2072, 0.8347, 0.2176, 0.7995, 0.2318, 0.7726, 0.258, 0.758, 0.2923, 0.758, 0.3294, 0.7726, 0.3637, 0.7995, 0.3899, 0.8347, 0.4041, 0.8326, 0.4145, 0.7935, 0.3987, 0.7635, 0.3696, 0.8348, 0.6591, 0.8604, 0.6592, 0.8603, 0.7004, 0.8347, 0.7003, 0.7635, 0.2522, 0.7935, 0.223, 0.8326, 0.2072, 0.8347, 0.2176, 0.7995, 0.2318, 0.7725, 0.258, 0.758, 0.2923, 0.758, 0.3294, 0.7725, 0.3637, 0.7995, 0.3899, 0.8347, 0.4041, 0.8326, 0.4145, 0.7935, 0.3987, 0.7635, 0.3696, 0.7473, 0.3315, 0.7473, 0.2902, 0.8348, 0.739, 0.8604, 0.7391, 0.8606, 0.7693, 0.835, 0.7693, 0.05182, 0.8188, 0.07742, 0.8188, 0.07733, 0.8573, 0.05173, 0.8573, 0.05173, 0.8573, 0.07733, 0.8573, 0.07733, 0.8985, 0.05173, 0.8985, 0.05173, 0.8985, 0.07733, 0.8985, 0.07742, 0.9361, 0.05182, 0.9361, 0.5028, 0.7649, 0.5028, 0.7898, 0.4936, 0.7899, 0.4936, 0.765, 0.5089, 0.8872, 0.509, 0.9232, 0.4834, 0.9232, 0.4833, 0.8872, 0.5089, 0.8505, 0.5089, 0.8872, 0.4833, 0.8872, 0.4833, 0.8505, 0.509, 0.8188, 0.5089, 0.8505, 0.4833, 0.8505, 0.4834, 0.8189, 0.8603, 0.8749, 0.8605, 0.9022, 0.8349, 0.9022, 0.8348, 0.8749, 0.8603, 0.8401, 0.8603, 0.8749, 0.8348, 0.8749, 0.8347, 0.8401, 0.8603, 0.8031, 0.8603, 0.8401, 0.8347, 0.8401, 0.8348, 0.803, 0.8605, 0.7694, 0.8603, 0.8031, 0.8348, 0.803, 0.8349, 0.7693, 0.0825, 0.8742, 0.0825, 0.8493, 0.09048, 0.8493, 0.09048, 0.8742, 0.835, 0.6217, 0.8606, 0.6218, 0.8604, 0.6592, 0.8348, 0.6591, 0.8606, 0.7003, 0.8862, 0.7004, 0.8863, 0.7391, 0.8607, 0.739, 0.7473, 0.3315, 0.7473, 0.2902, 0.7635, 0.2522, 0.7935, 0.223, 0.8326, 0.2072, 0.8347, 0.2176, 0.7995, 0.2318, 0.7725, 0.258, 0.758, 0.2923, 0.758, 0.3294, 0.7725, 0.3637, 0.7995, 0.3899, 0.8347, 0.4041, 0.8326, 0.4145, 0.7935, 0.3987, 0.7635, 0.3696, 0.8607, 0.6591, 0.8863, 0.6592, 0.8862, 0.7004, 0.8606, 0.7003, 0.7635, 0.2522, 0.7935, 0.223, 0.8326, 0.2072, 0.8347, 0.2176, 0.7995, 0.2318, 0.7725, 0.258, 0.758, 0.2923, 0.758, 0.3294, 0.7725, 0.3637, 0.7995, 0.3899, 0.8347, 0.4041, 0.8326, 0.4145, 0.7935, 0.3987, 0.7635, 0.3696, 0.7473, 0.3315, 0.7473, 0.2902, 0.8607, 0.739, 0.8863, 0.7391, 0.8865, 0.7693, 0.8609, 0.7693, 0.432, 0.8188, 0.4576, 0.8188, 0.4575, 0.8573, 0.4319, 0.8573, 0.4319, 0.8573, 0.4575, 0.8573, 0.4575, 0.8985, 0.4319, 0.8985, 0.4319, 0.8985, 0.4575, 0.8985, 0.4576, 0.9362, 0.432, 0.9362, 0.607, 0.8257, 0.607, 0.8507, 0.5977, 0.8507, 0.5977, 0.8258, 0.737, 0.8973, 0.7371, 0.9333, 0.7115, 0.9334, 0.7114, 0.8973, 0.737, 0.8606, 0.737, 0.8973, 0.7114, 0.8973, 0.7114, 0.8606, 0.7371, 0.829, 0.737, 0.8606, 0.7114, 0.8606, 0.7115, 0.829, 0.9122, 0.8749, 0.9124, 0.9022, 0.8868, 0.9022, 0.8866, 0.8749, 0.9121, 0.8401, 0.9122, 0.8749, 0.8866, 0.8749, 0.8865, 0.8401, 0.9122, 0.8031, 0.9121, 0.8401, 0.8865, 0.8401, 0.8866, 0.803, 0.9124, 0.7694, 0.9122, 0.8031, 0.8866, 0.803, 0.8868, 0.7693, 0.3742, 0.8762, 0.3742, 0.8513, 0.3822, 0.8513, 0.3822, 0.8762, 0.8609, 0.6217, 0.8865, 0.6218, 0.8863, 0.6592, 0.8607, 0.6591, 0.3513, 0.7823, 0.3769, 0.7823, 0.377, 0.821, 0.3514, 0.8209, 0.75, 0.3314, 0.75, 0.2902, 0.7662, 0.2521, 0.7961, 0.223, 0.8352, 0.2072, 0.8373, 0.2176, 0.8021, 0.2318, 0.7752, 0.258, 0.7606, 0.2923, 0.7606, 0.3294, 0.7752, 0.3636, 0.8021, 0.3899, 0.8373, 0.4041, 0.8352, 0.4144, 0.7961, 0.3987, 0.7662, 0.3695, 0.3514, 0.7411, 0.377, 0.7411, 0.3769, 0.7823, 0.3513, 0.7823, 0.7662, 0.2521, 0.7961, 0.223, 0.8352, 0.2072, 0.8373, 0.2176, 0.8021, 0.2318, 0.7752, 0.258, 0.7606, 0.2923, 0.7606, 0.3294, 0.7752, 0.3637, 0.8021, 0.3899, 0.8373, 0.4041, 0.8352, 0.4145, 0.7961, 0.3987, 0.7662, 0.3695, 0.75, 0.3314, 0.75, 0.2902, 0.3514, 0.8209, 0.377, 0.821, 0.3772, 0.8513, 0.3516, 0.8512, 0.4063, 0.8188, 0.4319, 0.8188, 0.4318, 0.8573, 0.4062, 0.8573, 0.4062, 0.8573, 0.4318, 0.8573, 0.4318, 0.8985, 0.4062, 0.8985, 0.4062, 0.8985, 0.4318, 0.8985, 0.4319, 0.9362, 0.4063, 0.9362, 0.8234, 0.829, 0.8234, 0.8539, 0.8142, 0.8539, 0.8142, 0.829, 0.6856, 0.8973, 0.6857, 0.9333, 0.6601, 0.9334, 0.66, 0.8973, 0.6856, 0.8606, 0.6856, 0.8973, 0.66, 0.8973, 0.66, 0.8606, 0.6857, 0.829, 0.6856, 0.8606, 0.66, 0.8606, 0.6601, 0.829, 0.9381, 0.8749, 0.9383, 0.9022, 0.9127, 0.9022, 0.9125, 0.8749, 0.938, 0.8401, 0.9381, 0.8749, 0.9125, 0.8749, 0.9124, 0.8401, 0.9381, 0.8031, 0.938, 0.8401, 0.9124, 0.8401, 0.9125, 0.803, 0.9383, 0.7694, 0.9381, 0.8031, 0.9125, 0.803, 0.9127, 0.7693, 0.4061, 0.8513, 0.4061, 0.8762, 0.3981, 0.8762, 0.3981, 0.8513, 0.3516, 0.7036, 0.3772, 0.7037, 0.377, 0.7411, 0.3514, 0.7411, 0.3254, 0.7823, 0.351, 0.7823, 0.3511, 0.821, 0.3255, 0.8209, 0.7473, 0.3315, 0.7473, 0.2902, 0.7635, 0.2522, 0.7935, 0.223, 0.8326, 0.2072, 0.8347, 0.2176, 0.7995, 0.2318, 0.7725, 0.258, 0.758, 0.2923, 0.758, 0.3294, 0.7726, 0.3637, 0.7995, 0.3899, 0.8347, 0.4041, 0.8326, 0.4145, 0.7935, 0.3987, 0.7635, 0.3696, 0.3255, 0.7411, 0.3511, 0.7411, 0.351, 0.7823, 0.3254, 0.7823, 0.7662, 0.2521, 0.7961, 0.223, 0.8352, 0.2072, 0.8373, 0.2176, 0.8021, 0.2318, 0.7752, 0.258, 0.7606, 0.2923, 0.7606, 0.3294, 0.7752, 0.3637, 0.8021, 0.3899, 0.8373, 0.4041, 0.8352, 0.4145, 0.7961, 0.3987, 0.7662, 0.3695, 0.75, 0.3314, 0.75, 0.2902, 0.3255, 0.8209, 0.3511, 0.821, 0.3513, 0.8513, 0.3257, 0.8512, 0.5105, 0.8188, 0.5361, 0.8188, 0.536, 0.8573, 0.5104, 0.8573, 0.5104, 0.8573, 0.536, 0.8573, 0.536, 0.8985, 0.5104, 0.8985, 0.5104, 0.8985, 0.536, 0.8985, 0.5361, 0.9362, 0.5105, 0.9362, 0.5967, 0.8438, 0.5967, 0.8688, 0.5875, 0.8688, 0.5875, 0.8439, 0.7627, 0.8973, 0.7628, 0.9333, 0.7372, 0.9334, 0.7371, 0.8973, 0.7627, 0.8606, 0.7627, 0.8973, 0.7371, 0.8973, 0.7371, 0.8606, 0.7628, 0.829, 0.7627, 0.8606, 0.7371, 0.8606, 0.7372, 0.829, 0.8862, 0.8749, 0.8864, 0.9022, 0.8608, 0.9022, 0.8606, 0.8749, 0.8861, 0.8401, 0.8862, 0.8749, 0.8606, 0.8749, 0.8605, 0.8401, 0.8862, 0.8031, 0.8861, 0.8401, 0.8605, 0.8401, 0.8606, 0.803, 0.8864, 0.7694, 0.8862, 0.8031, 0.8606, 0.803, 0.8608, 0.7693, 0.3902, 0.8762, 0.3902, 0.8513, 0.3981, 0.8513, 0.3981, 0.8762, 0.3257, 0.7036, 0.3513, 0.7037, 0.3511, 0.7411, 0.3255, 0.7411])
_ca = me_cube_002.color_attributes.new('Col', 'BYTE_COLOR', 'CORNER')
_ca.data.foreach_set('color', [1.0, 1.0, 1.0, 1.0, 1.0, 1.0, 1.0, 1.0, 1.0, 1.0, 1.0, 1.0, 1.0, 1.0, 1.0, 1.0, 1.0, 1.0, 1.0, 1.0, 1.0, 1.0, 1.0, 1.0, 1.0, 1.0, 1.0, 1.0, 1.0, 1.0, 1.0, 1.0, 1.0, 1.0, 1.0, 1.0, 1.0, 1.0, 1.0, 1.0, 1.0, 1.0, 1.0, 1.0, 1.0, 1.0, 1.0, 1.0, 1.0, 1.0, 1.0, 1.0, 1.0, 1.0, 1.0, 1.0, 1.0, 1.0, 1.0, 1.0, 1.0, 1.0, 1.0, 1.0, 1.0, 1.0, 1.0, 1.0, 1.0, 1.0, 1.0, 1.0, 1.0, 1.0, 1.0, 1.0, 1.0, 1.0, 1.0, 1.0, 1.0, 1.0, 1.0, 1.0, 1.0, 1.0, 1.0, 1.0, 1.0, 1.0, 1.0, 1.0, 1.0, 1.0, 1.0, 1.0, 1.0, 1.0, 1.0, 1.0, 1.0, 1.0, 1.0, 1.0, 1.0, 1.0, 1.0, 1.0, 1.0, 1.0, 1.0, 1.0, 1.0, 1.0, 1.0, 1.0, 1.0, 1.0, 1.0, 1.0, 1.0, 1.0, 1.0, 1.0, 1.0, 1.0, 1.0, 1.0, 1.0, 1.0, 1.0, 1.0, 1.0, 1.0, 1.0, 1.0, 1.0, 1.0, 1.0, 1.0, 1.0, 1.0, 1.0, 1.0, 1.0, 1.0, 1.0, 1.0, 1.0, 1.0, 1.0, 1.0, 1.0, 1.0, 1.0, 1.0, 1.0, 1.0, 1.0, 1.0, 1.0, 1.0, 1.0, 1.0, 1.0, 1.0, 1.0, 1.0, 1.0, 1.0, 1.0, 1.0, 1.0, 1.0, 1.0, 1.0, 1.0, 1.0, 1.0, 1.0, 1.0, 1.0, 1.0, 1.0, 1.0, 1.0, 1.0, 1.0, 1.0, 1.0, 1.0, 1.0, 1.0, 1.0, 1.0, 1.0, 1.0, 1.0, 1.0, 1.0, 1.0, 1.0, 1.0, 1.0, 1.0, 1.0, 1.0, 1.0, 1.0, 1.0, 1.0, 1.0, 1.0, 1.0, 1.0, 1.0, 1.0, 1.0, 1.0, 1.0, 1.0, 1.0, 1.0, 1.0, 1.0, 1.0, 1.0, 1.0, 1.0, 1.0, 1.0, 1.0, 1.0, 1.0, 1.0, 1.0, 1.0, 1.0, 1.0, 1.0, 1.0, 1.0, 1.0, 1.0, 1.0, 1.0, 1.0, 1.0, 1.0, 1.0, 1.0, 1.0, 1.0, 1.0, 1.0, 1.0, 1.0, 1.0, 1.0, 1.0, 1.0, 1.0, 1.0, 1.0, 1.0, 1.0, 1.0, 1.0, 1.0, 1.0, 1.0, 1.0, 1.0, 1.0, 1.0, 1.0, 1.0, 1.0, 1.0, 1.0, 1.0, 1.0, 1.0, 1.0, 1.0, 1.0, 1.0, 1.0, 1.0, 1.0, 1.0, 1.0, 1.0, 1.0, 1.0, 1.0, 1.0, 1.0, 1.0, 1.0, 1.0, 1.0, 1.0, 1.0, 1.0, 1.0, 1.0, 1.0, 1.0, 1.0, 1.0, 1.0, 1.0, 1.0, 1.0, 1.0, 1.0, 1.0, 1.0, 1.0, 1.0, 1.0, 1.0, 1.0, 1.0, 1.0, 1.0, 1.0, 1.0, 1.0, 1.0, 1.0, 1.0, 1.0, 1.0, 1.0, 1.0, 1.0, 1.0, 1.0, 1.0, 1.0, 1.0, 1.0, 1.0, 1.0, 1.0, 1.0, 1.0, 1.0, 1.0, 1.0, 1.0, 1.0, 1.0, 1.0, 1.0, 1.0, 1.0, 1.0, 1.0, 1.0, 1.0, 1.0, 1.0, 1.0, 1.0, 1.0, 1.0, 1.0, 1.0, 1.0, 1.0, 1.0, 1.0, 1.0, 1.0, 1.0, 1.0, 1.0, 1.0, 1.0, 1.0, 1.0, 1.0, 1.0, 1.0, 1.0, 1.0, 1.0, 1.0, 1.0, 1.0, 1.0, 1.0, 1.0, 1.0, 1.0, 1.0, 1.0, 1.0, 1.0, 1.0, 1.0, 1.0, 1.0, 1.0, 1.0, 1.0, 1.0, 1.0, 1.0, 1.0, 1.0, 1.0, 1.0, 1.0, 1.0, 1.0, 1.0, 1.0, 1.0, 1.0, 1.0, 1.0, 1.0, 1.0, 1.0, 1.0, 1.0, 1.0, 1.0, 1.0, 1.0, 1.0, 1.0, 1.0, 1.0, 1.0, 1.0, 1.0, 1.0, 1.0, 1.0, 1.0, 1.0, 1.0, 1.0, 1.0, 1.0, 1.0, 1.0, 1.0, 1.0, 1.0, 1.0, 1.0, 1.0, 1.0, 1.0, 1.0, 1.0, 1.0, 1.0, 1.0, 1.0, 1.0, 1.0, 1.0, 1.0, 1.0, 1.0, 1.0, 1.0, 1.0, 1.0, 1.0, 1.0, 1.0, 1.0, 1.0, 1.0, 1.0, 1.0, 1.0, 1.0, 1.0, 1.0, 1.0, 1.0, 1.0, 1.0, 1.0, 1.0, 1.0, 1.0, 1.0, 1.0, 1.0, 1.0, 1.0, 1.0, 1.0, 1.0, 1.0, 1.0, 1.0, 1.0, 1.0, 1.0, 1.0, 1.0, 1.0, 1.0, 1.0, 1.0, 1.0, 1.0, 1.0, 1.0, 1.0, 1.0, 1.0, 1.0, 1.0, 1.0, 1.0, 1.0, 1.0, 1.0, 1.0, 1.0, 1.0, 1.0, 1.0, 1.0, 1.0, 1.0, 1.0, 1.0, 1.0, 1.0, 1.0, 1.0, 1.0, 1.0, 1.0, 1.0, 1.0, 1.0, 1.0, 1.0, 1.0, 1.0, 1.0, 1.0, 1.0, 1.0, 1.0, 1.0, 1.0, 1.0, 1.0, 1.0, 1.0, 1.0, 1.0, 1.0, 1.0, 1.0, 1.0, 1.0, 1.0, 1.0, 1.0, 1.0, 1.0, 1.0, 1.0, 1.0, 1.0, 1.0, 1.0, 1.0, 1.0, 1.0, 1.0, 1.0, 1.0, 1.0, 1.0, 1.0, 1.0, 1.0, 1.0, 1.0, 1.0, 1.0, 1.0, 1.0, 1.0, 1.0, 1.0, 1.0, 1.0, 1.0, 1.0, 1.0, 1.0, 1.0, 1.0, 1.0, 1.0, 1.0, 1.0, 1.0, 1.0, 1.0, 1.0, 1.0, 1.0, 1.0, 1.0, 1.0, 1.0, 1.0, 1.0, 1.0, 1.0, 1.0, 1.0, 1.0, 1.0, 1.0, 1.0, 1.0, 1.0, 1.0, 1.0, 1.0, 1.0, 1.0, 1.0, 1.0, 1.0, 1.0, 1.0, 1.0, 1.0, 1.0, 1.0, 1.0, 1.0, 1.0, 1.0, 1.0, 1.0, 1.0, 1.0, 1.0, 1.0, 1.0, 1.0, 1.0, 1.0, 1.0, 1.0, 1.0, 1.0, 1.0, 1.0, 1.0, 1.0, 1.0, 1.0, 1.0, 1.0, 1.0, 1.0, 1.0, 1.0, 1.0, 1.0, 1.0, 1.0, 1.0, 1.0, 1.0, 1.0, 1.0, 1.0, 1.0, 1.0, 1.0, 1.0, 1.0, 1.0, 1.0, 1.0, 1.0, 1.0, 1.0, 1.0, 1.0, 1.0, 1.0, 1.0, 1.0, 1.0, 1.0, 1.0, 1.0, 1.0, 1.0, 1.0, 1.0, 1.0, 1.0, 1.0, 1.0, 1.0, 1.0, 1.0, 1.0, 1.0, 1.0, 1.0, 1.0, 1.0, 1.0, 1.0, 1.0, 1.0, 1.0, 1.0, 1.0, 1.0, 1.0, 1.0, 1.0, 1.0, 1.0, 1.0, 1.0, 1.0, 1.0, 1.0, 1.0, 1.0, 1.0, 1.0, 1.0, 1.0, 1.0, 1.0, 1.0, 1.0, 1.0, 1.0, 1.0, 1.0, 1.0, 1.0, 1.0, 1.0, 1.0, 1.0, 1.0, 1.0, 1.0, 1.0, 1.0, 1.0, 1.0, 1.0, 1.0, 1.0, 1.0, 1.0, 1.0, 1.0, 1.0, 1.0, 1.0, 1.0, 1.0, 1.0, 1.0, 1.0, 1.0, 1.0, 1.0, 1.0, 1.0, 1.0, 1.0, 1.0, 1.0, 1.0, 1.0, 1.0, 1.0, 1.0, 1.0, 1.0, 1.0, 1.0, 1.0, 1.0, 1.0, 1.0, 1.0, 1.0, 1.0, 1.0, 1.0, 1.0, 1.0, 1.0, 1.0, 1.0, 1.0, 1.0, 1.0, 1.0, 1.0, 1.0, 1.0, 1.0, 1.0, 1.0, 1.0, 1.0, 1.0, 1.0, 1.0, 1.0, 1.0, 1.0, 1.0, 1.0, 1.0, 1.0, 1.0, 1.0, 1.0, 1.0, 1.0, 1.0, 1.0, 1.0, 1.0, 1.0, 1.0, 1.0, 1.0, 1.0, 1.0, 1.0, 1.0, 1.0, 1.0, 1.0, 1.0, 1.0, 1.0, 1.0, 1.0, 1.0, 1.0, 1.0, 1.0, 1.0, 1.0, 1.0, 1.0, 1.0, 1.0, 1.0, 1.0, 1.0, 1.0, 1.0, 1.0, 1.0, 1.0, 1.0, 1.0, 1.0, 1.0, 1.0, 1.0, 1.0, 1.0, 1.0, 1.0, 1.0, 1.0, 1.0, 1.0, 1.0, 1.0, 1.0, 1.0, 1.0, 1.0, 1.0, 1.0, 1.0, 1.0, 1.0, 1.0, 1.0, 1.0, 1.0, 1.0, 1.0, 1.0, 1.0, 1.0, 1.0, 1.0, 1.0, 1.0, 1.0, 1.0, 1.0, 1.0, 1.0, 1.0, 1.0, 1.0, 1.0, 1.0, 1.0, 1.0, 1.0, 1.0, 1.0, 1.0, 1.0, 1.0, 1.0, 1.0, 1.0, 1.0, 1.0, 1.0, 1.0, 1.0, 1.0, 1.0, 1.0, 1.0, 1.0, 1.0, 1.0, 1.0, 1.0, 1.0, 1.0, 1.0, 1.0, 1.0, 1.0, 1.0, 1.0, 1.0, 1.0, 1.0, 1.0, 1.0, 1.0, 1.0, 1.0, 1.0, 1.0, 1.0, 1.0, 1.0, 1.0, 1.0, 1.0, 1.0, 1.0, 1.0, 1.0, 1.0, 1.0, 1.0, 1.0, 1.0, 1.0, 1.0, 1.0, 1.0, 1.0, 1.0, 1.0, 1.0, 1.0, 1.0, 1.0, 1.0, 1.0, 1.0, 1.0, 1.0, 1.0, 1.0, 1.0, 1.0, 1.0, 1.0, 1.0, 1.0, 1.0, 1.0, 1.0, 1.0, 1.0, 1.0, 1.0, 1.0, 1.0, 1.0, 1.0, 1.0, 1.0, 1.0, 1.0, 1.0, 1.0, 1.0, 1.0, 1.0, 1.0, 1.0, 1.0, 1.0, 1.0, 1.0, 1.0, 1.0, 1.0, 1.0, 1.0, 1.0, 1.0, 1.0, 1.0, 1.0, 1.0, 1.0, 1.0, 1.0, 1.0, 1.0, 1.0, 1.0, 1.0, 1.0, 1.0, 1.0, 1.0, 1.0, 1.0, 1.0, 1.0, 1.0, 1.0, 1.0, 1.0, 1.0, 1.0, 1.0, 1.0, 1.0, 1.0, 1.0, 1.0, 1.0, 1.0, 1.0, 1.0, 1.0, 1.0, 1.0, 1.0, 1.0, 1.0, 1.0, 1.0, 1.0, 1.0, 1.0, 1.0, 1.0, 1.0, 1.0, 1.0, 1.0, 1.0, 1.0, 1.0, 1.0, 1.0, 1.0, 1.0, 1.0, 1.0, 1.0, 1.0, 1.0, 1.0, 1.0, 1.0, 1.0, 1.0, 1.0, 1.0, 1.0, 1.0, 1.0, 1.0, 1.0, 1.0, 1.0, 1.0, 1.0, 1.0, 1.0, 1.0, 1.0, 1.0, 1.0, 1.0, 1.0, 1.0, 1.0, 1.0, 1.0, 1.0, 1.0, 1.0, 1.0, 1.0, 1.0, 1.0, 1.0, 1.0, 1.0, 1.0, 1.0, 1.0, 1.0, 1.0, 1.0, 1.0, 1.0, 1.0, 1.0, 1.0, 1.0, 1.0, 1.0, 1.0, 1.0, 1.0, 1.0, 1.0, 1.0, 1.0, 1.0, 1.0, 1.0, 1.0, 1.0, 1.0, 1.0, 1.0, 1.0, 1.0, 1.0, 1.0, 1.0, 1.0, 1.0, 1.0, 1.0, 1.0, 1.0, 1.0, 1.0, 1.0, 1.0, 1.0, 1.0, 1.0, 1.0, 1.0, 1.0, 1.0, 1.0, 1.0, 1.0, 1.0, 1.0, 1.0, 1.0, 1.0, 1.0, 1.0, 1.0, 1.0, 1.0, 1.0, 1.0, 1.0, 1.0, 1.0, 1.0, 1.0, 1.0, 1.0, 1.0, 1.0, 1.0, 1.0, 1.0, 1.0, 1.0, 1.0, 1.0, 1.0, 1.0, 1.0, 1.0, 1.0, 1.0, 1.0, 1.0, 1.0, 1.0, 1.0, 1.0, 1.0, 1.0, 1.0, 1.0, 1.0, 1.0, 1.0, 1.0, 1.0, 1.0, 1.0, 1.0, 1.0, 1.0, 1.0, 1.0, 1.0, 1.0, 1.0, 1.0, 1.0, 1.0, 1.0, 1.0, 1.0, 1.0, 1.0, 1.0, 1.0, 1.0, 1.0, 1.0, 1.0, 1.0, 1.0, 1.0, 1.0, 1.0, 1.0, 1.0, 1.0, 1.0, 1.0, 1.0, 1.0, 1.0, 1.0, 1.0, 1.0, 1.0, 1.0, 1.0, 1.0, 1.0, 1.0, 1.0, 1.0, 1.0, 1.0, 1.0, 1.0, 1.0, 1.0, 1.0, 1.0, 1.0, 1.0, 1.0, 1.0, 1.0, 1.0, 1.0, 1.0, 1.0, 1.0, 1.0, 1.0, 1.0, 1.0, 1.0, 1.0, 1.0, 1.0, 1.0, 1.0, 1.0, 1.0, 1.0, 1.0, 1.0, 1.0, 1.0, 1.0, 1.0, 1.0, 1.0, 1.0, 1.0, 1.0, 1.0, 1.0, 1.0, 1.0, 1.0, 1.0, 1.0, 1.0, 1.0, 1.0, 1.0, 1.0, 1.0, 1.0, 1.0, 1.0, 1.0, 1.0, 1.0, 1.0, 1.0, 1.0, 1.0, 1.0, 1.0, 1.0, 1.0, 1.0, 1.0, 1.0, 1.0, 1.0, 1.0, 1.0, 1.0, 1.0, 1.0, 1.0, 1.0, 1.0, 1.0, 1.0, 1.0, 1.0, 1.0, 1.0, 1.0, 1.0, 1.0, 1.0, 1.0, 1.0, 1.0, 1.0, 1.0, 1.0, 1.0, 1.0, 1.0, 1.0, 1.0, 1.0, 1.0, 1.0, 1.0, 1.0, 1.0, 1.0, 1.0, 1.0, 1.0, 1.0, 1.0, 1.0, 1.0, 1.0, 1.0, 1.0, 1.0, 1.0, 1.0, 1.0, 1.0, 1.0, 1.0, 1.0, 1.0, 1.0, 1.0, 1.0, 1.0, 1.0, 1.0, 1.0, 1.0, 1.0, 1.0, 1.0, 1.0, 1.0, 1.0, 1.0, 1.0, 1.0, 1.0, 1.0, 1.0, 1.0, 1.0, 1.0, 1.0, 1.0, 1.0, 1.0, 1.0, 1.0, 1.0, 1.0, 1.0, 1.0, 1.0, 1.0, 1.0, 1.0, 1.0, 1.0, 1.0, 1.0, 1.0, 1.0, 1.0, 1.0, 1.0, 1.0, 1.0, 1.0, 1.0, 1.0, 1.0, 1.0, 1.0, 1.0, 1.0, 1.0, 1.0, 1.0, 1.0, 1.0, 1.0, 1.0, 1.0, 1.0, 1.0, 1.0, 1.0, 1.0, 1.0, 1.0, 1.0, 1.0, 1.0, 1.0, 1.0, 1.0, 1.0, 1.0, 1.0, 1.0, 1.0, 1.0, 1.0, 1.0, 1.0, 1.0, 1.0, 1.0, 1.0, 1.0, 1.0, 1.0, 1.0, 1.0, 1.0, 1.0, 1.0, 1.0, 1.0, 1.0, 1.0, 1.0, 1.0, 1.0, 1.0, 1.0, 1.0, 1.0, 1.0, 1.0, 1.0, 1.0, 1.0, 1.0, 1.0, 1.0, 1.0, 1.0, 1.0, 1.0, 1.0, 1.0, 1.0, 1.0, 1.0, 1.0, 1.0, 1.0, 1.0, 1.0, 1.0, 1.0, 1.0, 1.0, 1.0, 1.0, 1.0, 1.0, 1.0, 1.0, 1.0, 1.0, 1.0, 1.0, 1.0, 1.0, 1.0, 1.0, 1.0, 1.0, 1.0, 1.0, 1.0, 1.0, 1.0, 1.0, 1.0, 1.0, 1.0, 1.0, 1.0, 1.0, 1.0, 1.0, 1.0, 1.0, 1.0, 1.0, 1.0, 1.0, 1.0, 1.0, 1.0, 1.0, 1.0, 1.0, 1.0, 1.0, 1.0, 1.0, 1.0, 1.0, 1.0, 1.0, 1.0, 1.0, 1.0, 1.0, 1.0, 1.0, 1.0, 1.0, 1.0, 1.0, 1.0, 1.0, 1.0, 1.0, 1.0, 1.0, 1.0, 1.0, 1.0, 1.0, 1.0, 1.0, 1.0, 1.0, 1.0, 1.0, 1.0, 1.0, 1.0, 1.0, 1.0, 1.0, 1.0, 1.0, 1.0, 1.0, 1.0, 1.0, 1.0, 1.0, 1.0, 1.0, 1.0, 1.0, 1.0, 1.0, 1.0, 1.0, 1.0, 1.0, 1.0, 1.0, 1.0, 1.0, 1.0, 1.0, 1.0, 1.0, 1.0, 1.0, 1.0, 1.0, 1.0, 1.0, 1.0, 1.0, 1.0, 1.0, 1.0, 1.0, 1.0, 1.0, 1.0, 1.0, 1.0, 1.0, 1.0, 1.0, 1.0, 1.0, 1.0, 1.0, 1.0, 1.0, 1.0, 1.0, 1.0, 1.0, 1.0, 1.0, 1.0, 1.0, 1.0, 1.0, 1.0, 1.0, 1.0, 1.0, 1.0, 1.0, 1.0, 1.0, 1.0, 1.0, 1.0, 1.0, 1.0, 1.0, 1.0, 1.0, 1.0, 1.0, 1.0, 1.0, 1.0, 1.0, 1.0, 1.0, 1.0, 1.0, 1.0, 1.0, 1.0, 1.0, 1.0, 1.0, 1.0, 1.0, 1.0, 1.0, 1.0, 1.0, 1.0, 1.0, 1.0, 1.0, 1.0, 1.0, 1.0, 1.0, 1.0, 1.0, 1.0, 1.0, 1.0, 1.0, 1.0, 1.0, 1.0, 1.0, 1.0, 1.0, 1.0, 1.0, 1.0, 1.0, 1.0, 1.0, 1.0, 1.0, 1.0, 1.0, 1.0, 1.0, 1.0, 1.0, 1.0, 1.0, 1.0, 1.0, 1.0, 1.0, 1.0, 1.0, 1.0, 1.0, 1.0, 1.0, 1.0, 1.0, 1.0, 1.0, 1.0, 1.0, 1.0, 1.0, 1.0, 1.0, 1.0, 1.0, 1.0, 1.0, 1.0, 1.0, 1.0, 1.0, 1.0, 1.0, 1.0, 1.0, 1.0, 1.0, 1.0, 1.0, 1.0, 1.0, 1.0, 1.0, 1.0, 1.0, 1.0, 1.0, 1.0, 1.0, 1.0, 1.0, 1.0, 1.0, 1.0, 1.0, 1.0, 1.0, 1.0, 1.0, 1.0, 1.0, 1.0, 1.0, 1.0, 1.0, 1.0, 1.0, 1.0, 1.0, 1.0, 1.0, 1.0, 1.0, 1.0, 1.0, 1.0, 1.0, 1.0, 1.0, 1.0, 1.0, 1.0, 1.0, 1.0, 1.0, 1.0, 1.0, 1.0, 1.0, 1.0, 1.0, 1.0, 1.0, 1.0, 1.0, 1.0, 1.0, 1.0, 1.0, 1.0, 1.0, 1.0, 1.0, 1.0, 1.0, 1.0, 1.0, 1.0, 1.0, 1.0, 1.0, 1.0, 1.0, 1.0, 1.0, 1.0, 1.0, 1.0, 1.0, 1.0, 1.0, 1.0, 1.0, 1.0, 1.0, 1.0, 1.0, 1.0, 1.0, 1.0, 1.0, 1.0, 1.0, 1.0, 1.0, 1.0, 1.0, 1.0, 1.0, 1.0, 1.0, 1.0, 1.0, 1.0, 1.0, 1.0, 1.0, 1.0, 1.0, 1.0, 1.0, 1.0, 1.0, 1.0, 1.0, 1.0, 1.0, 1.0, 1.0, 1.0, 1.0, 1.0, 1.0, 1.0, 1.0, 1.0, 1.0, 1.0, 1.0, 1.0, 1.0, 1.0, 1.0, 1.0, 1.0, 1.0, 1.0, 1.0, 1.0, 1.0, 1.0, 1.0, 1.0, 1.0, 1.0, 1.0, 1.0, 1.0, 1.0, 1.0, 1.0, 1.0, 1.0, 1.0, 1.0, 1.0, 1.0, 1.0, 1.0, 1.0, 1.0, 1.0, 1.0, 1.0, 1.0, 1.0, 1.0, 1.0, 1.0, 1.0, 1.0, 1.0, 1.0, 1.0, 1.0, 1.0, 1.0, 1.0, 1.0, 1.0, 1.0, 1.0, 1.0, 1.0, 1.0, 1.0, 1.0, 1.0, 1.0, 1.0, 1.0, 1.0, 1.0, 1.0, 1.0, 1.0, 1.0, 1.0, 1.0, 1.0, 1.0, 1.0, 1.0, 1.0, 1.0, 1.0, 1.0, 1.0, 1.0, 1.0, 1.0, 1.0, 1.0, 1.0, 1.0, 1.0, 1.0, 1.0, 1.0, 1.0, 1.0, 1.0, 1.0, 1.0, 1.0, 1.0, 1.0, 1.0, 1.0, 1.0, 1.0, 1.0, 1.0, 1.0, 1.0, 1.0, 1.0, 1.0, 1.0, 1.0, 1.0, 1.0, 1.0, 1.0, 1.0, 1.0, 1.0, 1.0, 1.0, 1.0, 1.0, 1.0, 1.0, 1.0, 1.0, 1.0, 1.0, 1.0, 1.0, 1.0, 1.0, 1.0, 1.0, 1.0, 1.0, 1.0, 1.0, 1.0, 1.0, 1.0, 1.0, 1.0, 1.0, 1.0, 1.0, 1.0, 1.0, 1.0, 1.0, 1.0, 1.0, 1.0, 1.0, 1.0, 1.0, 1.0, 1.0, 1.0, 1.0, 1.0, 1.0, 1.0, 1.0, 1.0, 1.0, 1.0, 1.0, 1.0, 1.0, 1.0, 1.0, 1.0, 1.0, 1.0, 1.0, 1.0, 1.0, 1.0, 1.0, 1.0, 1.0, 1.0, 1.0, 1.0, 1.0, 1.0, 1.0, 1.0, 1.0, 1.0, 1.0, 1.0, 1.0, 1.0, 1.0, 1.0, 1.0, 1.0, 1.0, 1.0, 1.0, 1.0, 1.0, 1.0, 1.0, 1.0, 1.0, 1.0, 1.0, 1.0, 1.0, 1.0, 1.0, 1.0, 1.0, 1.0, 1.0, 1.0, 1.0, 1.0, 1.0, 1.0, 1.0, 1.0, 1.0, 1.0, 1.0, 1.0, 1.0, 1.0, 1.0, 1.0, 1.0, 1.0, 1.0, 1.0, 1.0, 1.0, 1.0, 1.0, 1.0, 1.0, 1.0, 1.0, 1.0, 1.0, 1.0, 1.0, 1.0, 1.0, 1.0, 1.0, 1.0, 1.0, 1.0, 1.0, 1.0, 1.0, 1.0, 1.0, 1.0, 1.0, 1.0, 1.0, 1.0, 1.0, 1.0, 1.0, 1.0, 1.0, 1.0, 1.0, 1.0, 1.0, 1.0, 1.0, 1.0, 1.0, 1.0, 1.0, 1.0, 1.0, 1.0, 1.0, 1.0, 1.0, 1.0, 1.0, 1.0, 1.0, 1.0, 1.0, 1.0, 1.0, 1.0, 1.0, 1.0, 1.0, 1.0, 1.0, 1.0, 1.0, 1.0, 1.0, 1.0, 1.0, 1.0, 1.0, 1.0, 1.0, 1.0, 1.0, 1.0, 1.0, 1.0, 1.0, 1.0, 1.0, 1.0, 1.0, 1.0, 1.0, 1.0, 1.0, 1.0, 1.0, 1.0, 1.0, 1.0, 1.0, 1.0, 1.0, 1.0, 1.0, 1.0, 1.0, 1.0, 1.0, 1.0, 1.0, 1.0, 1.0, 1.0, 1.0, 1.0, 1.0, 1.0, 1.0, 1.0, 1.0, 1.0, 1.0, 1.0, 1.0, 1.0, 1.0, 1.0, 1.0, 1.0, 1.0, 1.0, 1.0, 1.0, 1.0, 1.0, 1.0, 1.0, 1.0, 1.0, 1.0, 1.0, 1.0, 1.0, 1.0, 1.0, 1.0, 1.0, 1.0, 1.0, 1.0, 1.0, 1.0, 1.0, 1.0, 1.0, 1.0, 1.0, 1.0, 1.0, 1.0, 1.0, 1.0, 1.0, 1.0, 1.0, 1.0, 1.0, 1.0, 1.0, 1.0, 1.0, 1.0, 1.0, 1.0, 1.0, 1.0, 1.0, 1.0, 1.0, 1.0, 1.0, 1.0, 1.0, 1.0, 1.0, 1.0, 1.0, 1.0, 1.0, 1.0, 1.0, 1.0, 1.0, 1.0, 1.0, 1.0, 1.0, 1.0, 1.0, 1.0, 1.0, 1.0, 1.0, 1.0, 1.0, 1.0, 1.0, 1.0, 1.0, 1.0, 1.0, 1.0, 1.0, 1.0, 1.0, 1.0, 1.0, 1.0, 1.0, 1.0, 1.0, 1.0, 1.0, 1.0, 1.0, 1.0, 1.0, 1.0, 1.0, 1.0, 1.0, 1.0, 1.0, 1.0, 1.0, 1.0, 1.0, 1.0, 1.0, 1.0, 1.0, 1.0, 1.0, 1.0, 1.0, 1.0, 1.0, 1.0, 1.0, 1.0, 1.0, 1.0, 1.0, 1.0, 1.0, 1.0, 1.0, 1.0, 1.0, 1.0, 1.0, 1.0, 1.0, 1.0, 1.0, 1.0, 1.0, 1.0, 1.0, 1.0, 1.0, 1.0, 1.0, 1.0, 1.0, 1.0, 1.0, 1.0, 1.0, 1.0, 1.0, 1.0, 1.0, 1.0, 1.0, 1.0, 1.0, 1.0, 1.0, 1.0, 1.0, 1.0, 1.0, 1.0, 1.0, 1.0, 1.0, 1.0, 1.0, 1.0, 1.0, 1.0, 1.0, 1.0, 1.0, 1.0, 1.0, 1.0, 1.0, 1.0, 1.0, 1.0, 1.0, 1.0, 1.0, 1.0, 1.0, 1.0, 1.0, 1.0, 1.0, 1.0, 1.0, 1.0, 1.0, 1.0, 1.0, 1.0, 1.0, 1.0, 1.0, 1.0, 1.0, 1.0, 1.0, 1.0, 1.0, 1.0, 1.0, 1.0, 1.0, 1.0, 1.0, 1.0, 1.0, 1.0, 1.0, 1.0, 1.0, 1.0, 1.0, 1.0, 1.0, 1.0, 1.0, 1.0, 1.0, 1.0, 1.0, 1.0, 1.0, 1.0, 1.0, 1.0, 1.0, 1.0, 1.0, 1.0, 1.0, 1.0, 1.0, 1.0, 1.0, 1.0, 1.0, 1.0, 1.0, 1.0, 1.0, 1.0, 1.0, 1.0, 1.0, 1.0, 1.0, 1.0, 1.0, 1.0, 1.0, 1.0, 1.0, 1.0, 1.0, 1.0, 1.0, 1.0, 1.0, 1.0, 1.0, 1.0, 1.0, 1.0, 1.0, 1.0, 1.0, 1.0, 1.0, 1.0, 1.0, 1.0, 1.0, 1.0, 1.0, 1.0, 1.0, 1.0, 1.0, 1.0, 1.0, 1.0, 1.0, 1.0, 1.0, 1.0, 1.0, 1.0, 1.0, 1.0, 1.0, 1.0, 1.0, 1.0, 1.0, 1.0, 1.0, 1.0, 1.0, 1.0, 1.0, 1.0, 1.0, 1.0, 1.0, 1.0, 1.0, 1.0, 1.0, 1.0, 1.0, 1.0, 1.0, 1.0, 1.0, 1.0, 1.0, 1.0, 1.0, 1.0, 1.0, 1.0, 1.0, 1.0, 1.0, 1.0, 1.0, 1.0, 1.0, 1.0, 1.0, 1.0, 1.0, 1.0, 1.0, 1.0, 1.0, 1.0, 1.0, 1.0, 1.0, 1.0, 1.0, 1.0, 1.0, 1.0, 1.0, 1.0, 1.0, 1.0, 1.0, 1.0, 1.0, 1.0, 1.0, 1.0, 1.0, 1.0, 1.0, 1.0, 1.0, 1.0, 1.0, 1.0, 1.0, 1.0, 1.0, 1.0, 1.0, 1.0, 1.0, 1.0, 1.0, 1.0, 1.0, 1.0, 1.0, 1.0, 1.0, 1.0, 1.0, 1.0, 1.0, 1.0, 1.0, 1.0, 1.0, 1.0, 1.0, 1.0, 1.0, 1.0, 1.0, 1.0, 1.0, 1.0, 1.0, 1.0, 1.0, 1.0, 1.0, 1.0, 1.0, 1.0, 1.0, 1.0, 1.0, 1.0, 1.0, 1.0, 1.0, 1.0, 1.0, 1.0, 1.0, 1.0, 1.0, 1.0, 1.0, 1.0, 1.0, 1.0, 1.0, 1.0, 1.0, 1.0, 1.0, 1.0, 1.0, 1.0, 1.0, 1.0, 1.0, 1.0, 1.0, 1.0, 1.0, 1.0, 1.0, 1.0, 1.0, 1.0, 1.0, 1.0, 1.0, 1.0, 1.0, 1.0, 1.0, 1.0, 1.0, 1.0, 1.0, 1.0, 1.0, 1.0, 1.0, 1.0, 1.0, 1.0, 1.0, 1.0, 1.0, 1.0, 1.0, 1.0, 1.0, 1.0, 1.0, 1.0, 1.0, 1.0, 1.0, 1.0, 1.0, 1.0, 1.0, 1.0, 1.0, 1.0, 1.0, 1.0, 1.0, 1.0, 1.0, 1.0, 1.0, 1.0, 1.0, 1.0, 1.0, 1.0, 1.0, 1.0, 1.0, 1.0, 1.0, 1.0, 1.0, 1.0, 1.0, 1.0, 1.0, 1.0, 1.0, 1.0, 1.0, 1.0, 1.0, 1.0, 1.0, 1.0, 1.0, 1.0, 1.0, 1.0, 1.0, 1.0, 1.0, 1.0, 1.0, 1.0, 1.0, 1.0, 1.0, 1.0, 1.0, 1.0, 1.0, 1.0, 1.0, 1.0, 1.0, 1.0, 1.0, 1.0, 1.0, 1.0, 1.0, 1.0, 1.0, 1.0, 1.0, 1.0, 1.0, 1.0, 1.0, 1.0, 1.0, 1.0, 1.0, 1.0, 1.0, 1.0, 1.0, 1.0, 1.0, 1.0, 1.0, 1.0, 1.0, 1.0, 1.0, 1.0, 1.0, 1.0, 1.0, 1.0, 1.0, 1.0, 1.0, 1.0, 1.0, 1.0, 1.0, 1.0, 1.0, 1.0, 1.0, 1.0, 1.0, 1.0, 1.0, 1.0, 1.0, 1.0, 1.0, 1.0, 1.0, 1.0, 1.0, 1.0, 1.0, 1.0, 1.0, 1.0, 1.0, 1.0, 1.0, 1.0, 1.0, 1.0, 1.0, 1.0, 1.0, 1.0, 1.0, 1.0, 1.0, 1.0, 1.0, 1.0, 1.0, 1.0, 1.0, 1.0, 1.0, 1.0, 1.0, 1.0, 1.0, 1.0, 1.0, 1.0, 1.0, 1.0, 1.0, 1.0, 1.0, 1.0, 1.0, 1.0, 1.0, 1.0, 1.0, 1.0, 1.0, 1.0, 1.0, 1.0, 1.0, 1.0, 1.0, 1.0, 1.0, 1.0, 1.0, 1.0, 1.0, 1.0, 1.0, 1.0, 1.0, 1.0, 1.0, 1.0, 1.0, 1.0, 1.0, 1.0, 1.0, 1.0, 1.0, 1.0, 1.0, 1.0, 1.0, 1.0, 1.0, 1.0, 1.0, 1.0, 1.0, 1.0, 1.0, 1.0, 1.0, 1.0, 1.0, 1.0, 1.0, 1.0, 1.0, 1.0, 1.0, 1.0, 1.0, 1.0, 1.0, 1.0, 1.0, 1.0, 1.0, 1.0, 1.0, 1.0, 1.0, 1.0, 1.0, 1.0, 1.0, 1.0, 1.0, 1.0, 1.0, 1.0, 1.0, 1.0, 1.0, 1.0, 1.0, 1.0, 1.0, 1.0, 1.0, 1.0, 1.0, 1.0, 1.0, 1.0, 1.0, 1.0, 1.0, 1.0, 1.0, 1.0, 1.0, 1.0, 1.0, 1.0, 1.0, 1.0, 1.0, 1.0, 1.0, 1.0, 1.0, 1.0, 1.0, 1.0, 1.0, 1.0, 1.0, 1.0, 1.0, 1.0, 1.0, 1.0, 1.0, 1.0, 1.0, 1.0, 1.0, 1.0, 1.0, 1.0, 1.0, 1.0, 1.0, 1.0, 1.0, 1.0, 1.0, 1.0, 1.0, 1.0, 1.0, 1.0, 1.0, 1.0, 1.0, 1.0, 1.0, 1.0, 1.0, 1.0, 1.0, 1.0, 1.0, 1.0, 1.0, 1.0, 1.0, 1.0, 1.0, 1.0, 1.0, 1.0, 1.0, 1.0, 1.0, 1.0, 1.0, 1.0, 1.0, 1.0, 1.0, 1.0, 1.0, 1.0, 1.0, 1.0, 1.0, 1.0, 1.0, 1.0, 1.0, 1.0, 1.0, 1.0, 1.0, 1.0, 1.0, 1.0, 1.0, 1.0, 1.0, 1.0, 1.0, 1.0, 1.0, 1.0, 1.0, 1.0, 1.0, 1.0, 1.0, 1.0, 1.0, 1.0, 1.0, 1.0, 1.0, 1.0, 1.0, 1.0, 1.0, 1.0, 1.0, 1.0, 1.0, 1.0, 1.0, 1.0, 1.0, 1.0, 1.0, 1.0, 1.0, 1.0, 1.0, 1.0, 1.0, 1.0, 1.0, 1.0, 1.0, 1.0, 1.0, 1.0, 1.0, 1.0, 1.0, 1.0, 1.0, 1.0, 1.0, 1.0, 1.0, 1.0, 1.0, 1.0, 1.0, 1.0, 1.0, 1.0, 1.0, 1.0, 1.0, 1.0, 1.0, 1.0, 1.0, 1.0, 1.0, 1.0, 1.0, 1.0, 1.0, 1.0, 1.0, 1.0, 1.0, 1.0, 1.0, 1.0, 1.0, 1.0, 1.0, 1.0, 1.0, 1.0, 1.0, 1.0, 1.0, 1.0, 1.0, 1.0, 1.0, 1.0, 1.0, 1.0, 1.0, 1.0, 1.0, 1.0, 1.0, 1.0, 1.0, 1.0, 1.0, 1.0, 1.0, 1.0, 1.0, 1.0, 1.0, 1.0, 1.0, 1.0, 1.0, 1.0, 1.0, 1.0, 1.0, 1.0, 1.0, 1.0, 1.0, 1.0, 1.0, 1.0, 1.0, 1.0, 1.0, 1.0, 1.0, 1.0, 1.0, 1.0, 1.0, 1.0, 1.0, 1.0, 1.0, 1.0, 1.0, 1.0, 1.0, 1.0, 1.0, 1.0, 1.0, 1.0, 1.0, 1.0, 1.0, 1.0, 1.0, 1.0, 1.0, 1.0, 1.0, 1.0, 1.0, 1.0, 1.0, 1.0, 1.0, 1.0, 1.0, 1.0, 1.0, 1.0, 1.0, 1.0, 1.0, 1.0, 1.0, 1.0, 1.0, 1.0, 1.0, 1.0, 1.0, 1.0, 1.0, 1.0, 1.0, 1.0, 1.0, 1.0, 1.0, 1.0, 1.0, 1.0, 1.0, 1.0, 1.0, 1.0, 1.0, 1.0, 1.0, 1.0, 1.0, 1.0, 1.0, 1.0, 1.0, 1.0, 1.0, 1.0, 1.0, 1.0, 1.0, 1.0, 1.0, 1.0, 1.0, 1.0, 1.0, 1.0, 1.0, 1.0, 1.0, 1.0, 1.0, 1.0, 1.0, 1.0, 1.0, 1.0, 1.0, 1.0, 1.0, 1.0, 1.0, 1.0, 1.0, 1.0, 1.0, 1.0, 1.0, 1.0, 1.0, 1.0, 1.0, 1.0, 1.0, 1.0, 1.0, 1.0, 1.0, 1.0, 1.0, 1.0, 1.0, 1.0, 1.0, 1.0, 1.0, 1.0, 1.0, 1.0, 1.0, 1.0, 1.0, 1.0, 1.0, 1.0, 1.0, 1.0, 1.0, 1.0, 1.0, 1.0, 1.0, 1.0, 1.0, 1.0, 1.0, 1.0, 1.0, 1.0, 1.0, 1.0, 1.0, 1.0, 1.0, 1.0, 1.0, 1.0, 1.0, 1.0, 1.0, 1.0, 1.0, 1.0, 1.0, 1.0, 1.0, 1.0, 1.0, 1.0, 1.0, 1.0, 1.0, 1.0, 1.0, 1.0, 1.0, 1.0, 1.0, 1.0, 1.0, 1.0, 1.0, 1.0, 1.0, 1.0, 1.0, 1.0, 1.0, 1.0, 1.0, 1.0, 1.0, 1.0, 1.0, 1.0, 1.0, 1.0, 1.0, 1.0, 1.0, 1.0, 1.0, 1.0, 1.0, 1.0, 1.0, 1.0, 1.0, 1.0, 1.0, 1.0, 1.0, 1.0, 1.0, 1.0, 1.0, 1.0, 1.0, 1.0, 1.0, 1.0, 1.0, 1.0, 1.0, 1.0, 1.0, 1.0, 1.0, 1.0, 1.0, 1.0, 1.0, 1.0, 1.0, 1.0, 1.0, 1.0, 1.0, 1.0, 1.0, 1.0, 1.0, 1.0, 1.0, 1.0, 1.0, 1.0, 1.0, 1.0, 1.0, 1.0, 1.0, 1.0, 1.0, 1.0, 1.0, 1.0, 1.0, 1.0, 1.0, 1.0, 1.0, 1.0, 1.0, 1.0, 1.0, 1.0, 1.0, 1.0, 1.0, 1.0, 1.0, 1.0, 1.0, 1.0, 1.0, 1.0, 1.0, 1.0, 1.0, 1.0, 1.0, 1.0, 1.0, 1.0, 1.0, 1.0, 1.0, 1.0, 1.0, 1.0, 1.0, 1.0, 1.0, 1.0, 1.0, 1.0, 1.0, 1.0, 1.0, 1.0, 1.0, 1.0, 1.0, 1.0, 1.0, 1.0, 1.0, 1.0, 1.0, 1.0, 1.0, 1.0, 1.0, 1.0, 1.0, 1.0, 1.0, 1.0, 1.0, 1.0, 1.0, 1.0, 1.0, 1.0, 1.0, 1.0, 1.0, 1.0, 1.0, 1.0, 1.0, 1.0, 1.0, 1.0, 1.0, 1.0, 1.0, 1.0, 1.0, 1.0, 1.0, 1.0, 1.0, 1.0, 1.0, 1.0, 1.0, 1.0, 1.0, 1.0, 1.0, 1.0, 1.0, 1.0, 1.0, 1.0, 1.0, 1.0, 1.0, 1.0, 1.0, 1.0, 1.0, 1.0, 1.0, 1.0, 1.0, 1.0, 1.0, 1.0, 1.0, 1.0, 1.0, 1.0, 1.0, 1.0, 1.0, 1.0, 1.0, 1.0, 1.0, 1.0, 1.0, 1.0, 1.0, 1.0, 1.0, 1.0, 1.0, 1.0, 1.0, 1.0, 1.0, 1.0, 1.0, 1.0, 1.0, 1.0, 1.0, 1.0, 1.0, 1.0, 1.0, 1.0, 1.0, 1.0, 1.0, 1.0, 1.0, 1.0, 1.0, 1.0, 1.0, 1.0, 1.0, 1.0, 1.0, 1.0, 1.0, 1.0, 1.0, 1.0, 1.0, 1.0, 1.0, 1.0, 1.0, 1.0, 1.0, 1.0, 1.0, 1.0, 1.0, 1.0, 1.0, 1.0, 1.0, 1.0, 1.0, 1.0, 1.0, 1.0, 1.0, 1.0, 1.0, 1.0, 1.0, 1.0, 1.0, 1.0, 1.0, 1.0, 1.0, 1.0, 1.0, 1.0, 1.0, 1.0, 1.0, 1.0, 1.0, 1.0, 1.0, 1.0, 1.0, 1.0, 1.0, 1.0, 1.0, 1.0, 1.0, 1.0, 1.0, 1.0, 1.0, 1.0, 1.0, 1.0, 1.0, 1.0, 1.0, 1.0, 1.0, 1.0, 1.0, 1.0, 1.0, 1.0, 1.0, 1.0, 1.0, 1.0, 1.0, 1.0, 1.0, 1.0, 1.0, 1.0, 1.0, 1.0, 1.0, 1.0, 1.0, 1.0, 1.0, 1.0, 1.0, 1.0, 1.0, 1.0, 1.0, 1.0, 1.0, 1.0, 1.0, 1.0, 1.0, 1.0, 1.0, 1.0, 1.0, 1.0, 1.0, 1.0, 1.0, 1.0, 1.0, 1.0, 1.0, 1.0, 1.0, 1.0, 1.0, 1.0, 1.0, 1.0, 1.0, 1.0, 1.0, 1.0, 1.0, 1.0, 1.0, 1.0, 1.0, 1.0, 1.0, 1.0, 1.0, 1.0, 1.0, 1.0, 1.0, 1.0, 1.0, 1.0, 1.0, 1.0, 1.0, 1.0, 1.0, 1.0, 1.0, 1.0, 1.0, 1.0, 1.0, 1.0, 1.0, 1.0, 1.0, 1.0, 1.0, 1.0, 1.0, 1.0, 1.0, 1.0, 1.0, 1.0, 1.0, 1.0, 1.0, 1.0, 1.0, 1.0, 1.0, 1.0, 1.0, 1.0, 1.0, 1.0, 1.0, 1.0, 1.0, 1.0, 1.0, 1.0, 1.0, 1.0, 1.0, 1.0, 1.0, 1.0, 1.0, 1.0, 1.0, 1.0, 1.0, 1.0, 1.0, 1.0, 1.0, 1.0, 1.0, 1.0, 1.0, 1.0, 1.0, 1.0, 1.0, 1.0, 1.0, 1.0, 1.0, 1.0, 1.0, 1.0, 1.0, 1.0, 1.0, 1.0, 1.0, 1.0, 1.0, 1.0, 1.0, 1.0, 1.0, 1.0, 1.0, 1.0, 1.0, 1.0, 1.0, 1.0, 1.0, 1.0, 1.0, 1.0, 1.0, 1.0, 1.0, 1.0, 1.0, 1.0, 1.0, 1.0, 1.0, 1.0, 1.0, 1.0, 1.0, 1.0, 1.0, 1.0, 1.0, 1.0, 1.0, 1.0, 1.0, 1.0, 1.0, 1.0, 1.0, 1.0, 1.0, 1.0, 1.0, 1.0, 1.0, 1.0, 1.0, 1.0, 1.0, 1.0, 1.0, 1.0, 1.0, 1.0, 1.0, 1.0, 1.0, 1.0, 1.0, 1.0, 1.0, 1.0, 1.0, 1.0, 1.0, 1.0, 1.0, 1.0, 1.0, 1.0, 1.0, 1.0, 1.0, 1.0, 1.0, 1.0, 1.0, 1.0, 1.0, 1.0, 1.0, 1.0, 1.0, 1.0, 1.0, 1.0, 1.0, 1.0, 1.0, 1.0, 1.0, 1.0, 1.0, 1.0, 1.0, 1.0, 1.0, 1.0, 1.0, 1.0, 1.0, 1.0, 1.0, 1.0, 1.0, 1.0, 1.0, 1.0, 1.0, 1.0, 1.0, 1.0, 1.0, 1.0, 1.0, 1.0, 1.0, 1.0, 1.0, 1.0, 1.0, 1.0, 1.0, 1.0, 1.0, 1.0, 1.0, 1.0, 1.0, 1.0, 1.0, 1.0, 1.0, 1.0, 1.0, 1.0, 1.0, 1.0, 1.0, 1.0, 1.0, 1.0, 1.0, 1.0, 1.0, 1.0, 1.0, 1.0, 1.0, 1.0, 1.0, 1.0, 1.0, 1.0, 1.0, 1.0, 1.0, 1.0, 1.0, 1.0, 1.0, 1.0, 1.0, 1.0, 1.0, 1.0, 1.0, 1.0, 1.0, 1.0, 1.0, 1.0, 1.0, 1.0, 1.0, 1.0, 1.0, 1.0, 1.0, 1.0, 1.0, 1.0, 1.0, 1.0, 1.0, 1.0, 1.0, 1.0, 1.0, 1.0, 1.0, 1.0, 1.0, 1.0, 1.0, 1.0, 1.0, 1.0, 1.0, 1.0, 1.0, 1.0, 1.0, 1.0, 1.0, 1.0, 1.0, 1.0, 1.0, 1.0, 1.0, 1.0, 1.0, 1.0, 1.0, 1.0, 1.0, 1.0, 1.0, 1.0, 1.0, 1.0, 1.0, 1.0, 1.0, 1.0, 1.0, 1.0, 1.0, 1.0, 1.0, 1.0, 1.0, 1.0, 1.0, 1.0, 1.0, 1.0, 1.0, 1.0, 1.0, 1.0, 1.0, 1.0, 1.0, 1.0, 1.0, 1.0, 1.0, 1.0, 1.0, 1.0, 1.0, 1.0, 1.0, 1.0, 1.0, 1.0, 1.0, 1.0, 1.0, 1.0, 1.0, 1.0, 1.0, 1.0, 1.0, 1.0, 1.0, 1.0, 1.0, 1.0, 1.0, 1.0, 1.0, 1.0, 1.0, 1.0, 1.0, 1.0, 1.0, 1.0, 1.0, 1.0, 1.0, 1.0, 1.0, 1.0, 1.0, 1.0, 1.0, 1.0, 1.0, 1.0, 1.0, 1.0, 1.0, 1.0, 1.0, 1.0, 1.0, 1.0, 1.0, 1.0, 1.0, 1.0, 1.0, 1.0, 1.0, 1.0, 1.0, 1.0, 1.0, 1.0, 1.0, 1.0, 1.0, 1.0, 1.0, 1.0, 1.0, 1.0, 1.0, 1.0, 1.0, 1.0, 1.0, 1.0, 1.0, 1.0, 1.0, 1.0, 1.0, 1.0, 1.0, 1.0, 1.0, 1.0, 1.0, 1.0, 1.0, 1.0, 1.0, 1.0, 1.0, 1.0, 1.0, 1.0, 1.0, 1.0, 1.0, 1.0, 1.0, 1.0, 1.0, 1.0, 1.0, 1.0, 1.0, 1.0, 1.0, 1.0, 1.0, 1.0, 1.0, 1.0, 1.0, 1.0, 1.0, 1.0, 1.0, 1.0, 1.0, 1.0, 1.0, 1.0, 1.0, 1.0, 1.0, 1.0, 1.0, 1.0, 1.0, 1.0, 1.0, 1.0, 1.0, 1.0, 1.0, 1.0, 1.0, 1.0, 1.0, 1.0, 1.0, 1.0, 1.0, 1.0, 1.0, 1.0, 1.0, 1.0, 1.0, 1.0, 1.0, 1.0, 1.0, 1.0, 1.0, 1.0, 1.0, 1.0, 1.0, 1.0, 1.0, 1.0, 1.0, 1.0, 1.0, 1.0, 1.0, 1.0, 1.0, 1.0, 1.0, 1.0, 1.0, 1.0, 1.0, 1.0, 1.0, 1.0, 1.0, 1.0, 1.0, 1.0, 1.0, 1.0, 1.0, 1.0, 1.0, 1.0, 1.0, 1.0, 1.0, 1.0, 1.0, 1.0, 1.0, 1.0, 1.0, 1.0, 1.0, 1.0, 1.0, 1.0, 1.0, 1.0, 1.0, 1.0, 1.0, 1.0, 1.0, 1.0, 1.0, 1.0, 1.0, 1.0, 1.0, 1.0, 1.0, 1.0, 1.0, 1.0, 1.0, 1.0, 1.0, 1.0, 1.0, 1.0, 1.0, 1.0, 1.0, 1.0, 1.0, 1.0, 1.0, 1.0, 1.0, 1.0, 1.0, 1.0, 1.0, 1.0, 1.0, 1.0, 1.0, 1.0, 1.0, 1.0, 1.0, 1.0, 1.0, 1.0, 1.0, 1.0, 1.0, 1.0, 1.0, 1.0, 1.0, 1.0, 1.0, 1.0, 1.0, 1.0, 1.0, 1.0, 1.0, 1.0, 1.0, 1.0, 1.0, 1.0, 1.0, 1.0, 1.0, 1.0, 1.0, 1.0, 1.0, 1.0, 1.0, 1.0, 1.0, 1.0, 1.0, 1.0, 1.0, 1.0, 1.0, 1.0, 1.0, 1.0, 1.0, 1.0, 1.0, 1.0, 1.0, 1.0, 1.0, 1.0, 1.0, 1.0, 1.0, 1.0, 1.0, 1.0, 1.0, 1.0, 1.0, 1.0, 1.0, 1.0, 1.0, 1.0, 1.0, 1.0, 1.0, 1.0, 1.0, 1.0, 1.0, 1.0, 1.0, 1.0, 1.0, 1.0, 1.0, 1.0, 1.0, 1.0, 1.0, 1.0, 1.0, 1.0, 1.0, 1.0, 1.0, 1.0, 1.0, 1.0, 1.0, 1.0, 1.0, 1.0, 1.0, 1.0, 1.0, 1.0, 1.0, 1.0, 1.0, 1.0, 1.0, 1.0, 1.0, 1.0, 1.0, 1.0, 1.0, 1.0, 1.0, 1.0, 1.0, 1.0, 1.0, 1.0])
me_cube_002.materials.append(mat_material)
me_cube_002.use_remesh_preserve_volume = False
me_cube_002.use_remesh_preserve_attributes = False
me_cube_002.use_mirror_vertex_groups = False
me_cube_002.update()
me_cylinder = bpy.data.meshes.new('Cylinder')
me_cylinder.from_pydata([(2.081, -17.74, -3.727), (2.081, -17.74, 31.47), (-1.352, -17.4, -3.727), (-1.352, -17.4, 31.47), (-4.654, -16.4, -3.727), (-4.654, -16.4, 31.47), (-7.697, -14.77, -3.727), (-7.697, -14.77, 31.47), (-10.36, -12.58, -3.727), (-10.36, -12.58, 31.47), (-12.55, -9.917, -3.727), (-12.55, -9.917, 31.47), (-14.18, -6.875, -3.727), (-14.18, -6.875, 31.47), (-15.18, -3.573, -3.727), (-15.18, -3.573, 31.47), (-15.52, -0.1393, -3.727), (-15.52, -0.1393, 31.47), (-15.18, 3.294, -3.727), (-15.18, 3.294, 31.47)], [], [(0, 2, 3, 1), (2, 4, 5, 3), (4, 6, 7, 5), (6, 8, 9, 7), (8, 10, 11, 9), (10, 12, 13, 11), (12, 14, 15, 13), (14, 16, 17, 15), (16, 18, 19, 17)])
_uv = me_cylinder.uv_layers.new(name='UVMap')
_uv.uv.foreach_set('vector', [0.07312, -5.126, 0.04896, -4.834, 0.1039, 11.61, 0.1477, 11.32, 0.04896, -4.834, 0.02477, -4.653, 0.05451, 11.79, 0.1039, 11.61, 0.02477, -4.653, 0.0005602, -4.591, 0.001251, 11.86, 0.05451, 11.79, 1.001, -4.591, 0.9763, -4.648, 0.9479, 11.8, 1.001, 11.86, 0.9763, -4.648, 0.9522, -4.824, 0.8982, 11.62, 0.9479, 11.8, 0.9522, -4.824, 0.928, -5.111, 0.8542, 11.34, 0.8982, 11.62, 0.928, -5.111, 0.9038, -5.498, 0.8156, 10.95, 0.8542, 11.34, 0.9038, -5.498, 0.8796, -5.971, 0.7816, 10.48, 0.8156, 10.95, 0.8796, -5.971, 0.8552, -6.511, 0.751, 9.935, 0.7816, 10.48])
me_cylinder.materials.append(mat_material_001)
me_cylinder.use_remesh_preserve_volume = False
me_cylinder.use_remesh_preserve_attributes = False
me_cylinder.use_mirror_vertex_groups = False
me_cylinder.update()

# ---- objects
ob_sun_001 = bpy.data.objects.new('Sun.001', light_sun_001)
ob_sun = bpy.data.objects.new('Sun', light_sun)
ob_cube_001 = bpy.data.objects.new('Cube.001', me_cube_002)
ob_cylinder = bpy.data.objects.new('Cylinder', me_cylinder)

# ---- transforms, parenting, visibility, modifiers, constraints
ob_sun_001.location = (5.096, 1.05, 3.221)
ob_sun_001.lineart.crease_threshold = 0.0
ob_sun.location = (7.096, 7.05, 20.22)
ob_sun.lineart.crease_threshold = 0.0
ob_cube_001.location = (0.0, 0.0, 0.0)
ob_cube_001.lineart.crease_threshold = 0.0
ob_cylinder.location = (0.0, 0.0, 0.0)
ob_cylinder.lineart.crease_threshold = 0.0

# ---- collection membership
col_collection_1.objects.link(ob_sun_001)
col_collection_1.objects.link(ob_sun)
col_collection_1.objects.link(ob_cube_001)
col_collection_2.objects.link(ob_cylinder)

# ---- scene / render settings (as saved in the file)
scene.frame_start = 1; scene.frame_end = 250; scene.frame_set(1)
scene.render.engine = 'CYCLES'
scene.render.resolution_percentage = 50
scene.render.dither_intensity = 0.0
scene.cycles.use_denoising = False
scene.cycles.samples = 128
scene.cycles.sampling_pattern = 'TABULATED_SOBOL'
scene.cycles.light_sampling_threshold = 0.0
scene.cycles.use_adaptive_sampling = False
scene.cycles.use_light_tree = False
scene.cycles.blur_glossy = 0.0
scene.cycles.diffuse_bounces = 5
scene.cycles.glossy_bounces = 5
scene.cycles.sample_clamp_indirect = 0.0
scene.view_settings.view_transform = 'Standard'
bpy.context.view_layer.update()

# ---- added for rendering (the .blend has no active camera): camera
cam_auto = bpy.data.cameras.new('AutoCamera')
cam_auto.lens = 50.0
cam_auto.sensor_width = 36.0
cam_auto.clip_end = 1000.0
ob_auto_camera = bpy.data.objects.new('AutoCamera', cam_auto)
scene.collection.objects.link(ob_auto_camera)
ob_auto_camera.location = (35.0538, -57.0141, 47.0678)
ob_auto_camera.rotation_euler = (1.09748, -7.21219e-08, 0.694738)
scene.camera = ob_auto_camera
bpy.context.view_layer.update()
